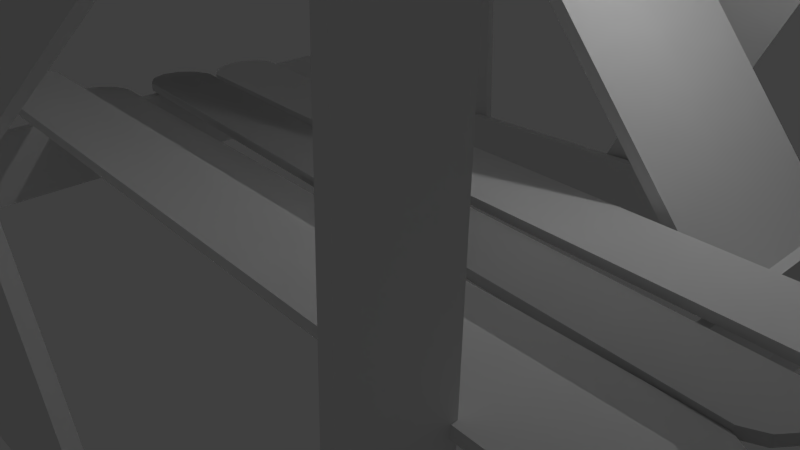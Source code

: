 # Source: PopsicleStickTower.blend  (saved by Blender 2.76.0; exported with 4.5.12 LTS)
import bpy
from mathutils import Matrix  # noqa: F401  (used for matrix-valued properties, if any)

bpy.ops.wm.read_factory_settings(use_empty=True)
scene = bpy.context.scene
scene.name = 'Scene'

# ---- collections
col_collection_1 = bpy.data.collections.new('Collection 1'); scene.collection.children.link(col_collection_1)

# ---- world
world_world = bpy.data.worlds.new('World'); scene.world = world_world
world_world.color = (0.05088, 0.05088, 0.05088)
world_world.use_sun_shadow = False
world_world.sun_shadow_jitter_overblur = 0.0
world_world.cycles.sampling_method = 'MANUAL'
world_world.cycles.sample_map_resolution = 256

# ---- cameras
cam_camera = bpy.data.cameras.new('Camera')
cam_camera.clip_end = 100.0
cam_camera.lens = 35.0
cam_camera.sensor_width = 32.0
cam_camera.sensor_height = 18.0
cam_camera.ortho_scale = 7.314
cam_camera.dof.focus_distance = 0.0
cam_camera.dof.aperture_fstop = 128.0

# ---- lights
light_lamp = bpy.data.lights.new('Lamp', 'POINT')
light_lamp.transmission_factor = 0.0
light_lamp.cutoff_distance = 30.0
light_lamp.energy = 100.0
light_lamp.shadow_buffer_clip_start = 1.001
light_lamp.shadow_soft_size = 0.1
light_lamp.shadow_maximum_resolution = 0.006
light_lamp.use_absolute_resolution = True
light_lamp.cycles.use_multiple_importance_sampling = False

# ---- meshes
me_cylinder = bpy.data.meshes.new('Cylinder')
me_cylinder.from_pydata([(-4.611, -4.587, 0.483), (-4.611, -4.709, 0.483), (5.665, -4.587, 0.483), (5.665, -4.709, 0.483), (5.889, -4.587, 0.3536), (5.889, -4.709, 0.3536), (6.018, -4.587, 0.1294), (6.018, -4.709, 0.1294), (6.018, -4.587, -0.1294), (6.018, -4.709, -0.1294), (5.889, -4.587, -0.3536), (5.889, -4.709, -0.3536), (5.665, -4.587, -0.483), (5.665, -4.709, -0.483), (-4.611, -4.587, -0.483), (-4.611, -4.709, -0.483), (-4.835, -4.587, -0.3536), (-4.835, -4.709, -0.3536), (-4.964, -4.587, -0.1294), (-4.964, -4.709, -0.1294), (-4.964, -4.587, 0.1294), (-4.964, -4.709, 0.1294), (-4.835, -4.587, 0.3536), (-4.835, -4.709, 0.3536), (-4.611, 3.962, 0.483), (-4.611, 3.84, 0.483), (5.665, 3.962, 0.483), (5.665, 3.84, 0.483), (5.889, 3.962, 0.3536), (5.889, 3.84, 0.3536), (6.018, 3.962, 0.1294), (6.018, 3.84, 0.1294), (6.018, 3.962, -0.1294), (6.018, 3.84, -0.1294), (5.889, 3.962, -0.3536), (5.889, 3.84, -0.3536), (5.665, 3.962, -0.483), (5.665, 3.84, -0.483), (-4.611, 3.962, -0.483), (-4.611, 3.84, -0.483), (-4.835, 3.962, -0.3536), (-4.835, 3.84, -0.3536), (-4.964, 3.962, -0.1294), (-4.964, 3.84, -0.1294), (-4.964, 3.962, 0.1294), (-4.964, 3.84, 0.1294), (-4.835, 3.962, 0.3536), (-4.835, 3.84, 0.3536), (4.74, -5.512, 1.46), (4.862, -5.512, 1.46), (4.74, 4.764, 1.46), (4.862, 4.764, 1.46), (4.74, 4.988, 1.33), (4.862, 4.988, 1.33), (4.74, 5.117, 1.106), (4.862, 5.117, 1.106), (4.74, 5.117, 0.8473), (4.862, 5.117, 0.8473), (4.74, 4.988, 0.6232), (4.862, 4.988, 0.6232), (4.74, 4.764, 0.4938), (4.862, 4.764, 0.4938), (4.74, -5.512, 0.4938), (4.862, -5.512, 0.4938), (4.74, -5.736, 0.6232), (4.862, -5.736, 0.6232), (4.74, -5.865, 0.8473), (4.862, -5.865, 0.8473), (4.74, -5.865, 1.106), (4.862, -5.865, 1.106), (4.74, -5.736, 1.33), (4.862, -5.736, 1.33), (-3.808, -5.512, 1.46), (-3.687, -5.512, 1.46), (-3.808, 4.764, 1.46), (-3.687, 4.764, 1.46), (-3.808, 4.988, 1.33), (-3.687, 4.988, 1.33), (-3.808, 5.117, 1.106), (-3.687, 5.117, 1.106), (-3.808, 5.117, 0.8473), (-3.687, 5.117, 0.8473), (-3.808, 4.988, 0.6232), (-3.687, 4.988, 0.6232), (-3.808, 4.764, 0.4938), (-3.687, 4.764, 0.4938), (-3.808, -5.512, 0.4938), (-3.687, -5.512, 0.4938), (-3.808, -5.736, 0.6232), (-3.687, -5.736, 0.6232), (-3.808, -5.865, 0.8473), (-3.687, -5.865, 0.8473), (-3.808, -5.865, 1.106), (-3.687, -5.865, 1.106), (-3.808, -5.736, 1.33), (-3.687, -5.736, 1.33), (4.594, 2.941, -0.0838), (4.711, 2.941, -0.0838), (4.594, 2.14, 9.801), (4.711, 2.14, 9.801), (4.594, 2.247, 10.03), (4.711, 2.247, 10.03), (4.594, 2.453, 10.17), (4.711, 2.453, 10.17), (4.594, 2.701, 10.19), (4.711, 2.701, 10.19), (4.594, 2.927, 10.08), (4.711, 2.927, 10.08), (4.594, 3.069, 9.876), (4.711, 3.069, 9.876), (4.594, 3.87, -0.008527), (4.711, 3.87, -0.008527), (4.594, 3.763, -0.2342), (4.711, 3.763, -0.2342), (4.594, 3.557, -0.3762), (4.711, 3.557, -0.3762), (4.594, 3.308, -0.3964), (4.711, 3.308, -0.3964), (4.594, 3.083, -0.2893), (4.711, 3.083, -0.2893), (-3.657, 2.941, -0.08379), (-3.54, 2.941, -0.08379), (-3.657, 2.14, 9.801), (-3.54, 2.14, 9.801), (-3.657, 2.247, 10.03), (-3.54, 2.247, 10.03), (-3.657, 2.453, 10.17), (-3.54, 2.453, 10.17), (-3.657, 2.701, 10.19), (-3.54, 2.701, 10.19), (-3.657, 2.927, 10.08), (-3.54, 2.927, 10.08), (-3.657, 3.069, 9.876), (-3.54, 3.069, 9.876), (-3.657, 3.87, -0.008526), (-3.54, 3.87, -0.008526), (-3.657, 3.763, -0.2342), (-3.54, 3.763, -0.2342), (-3.657, 3.557, -0.3762), (-3.54, 3.557, -0.3762), (-3.657, 3.308, -0.3964), (-3.54, 3.308, -0.3964), (-3.657, 3.083, -0.2893), (-3.54, 3.083, -0.2893), (4.594, -4.496, -0.03918), (4.711, -4.496, -0.03918), (4.594, -4.091, 9.87), (4.711, -4.091, 9.87), (4.594, -3.958, 10.08), (4.711, -3.958, 10.08), (4.594, -3.736, 10.2), (4.711, -3.736, 10.2), (4.594, -3.487, 10.19), (4.711, -3.487, 10.19), (4.594, -3.276, 10.05), (4.711, -3.276, 10.05), (4.594, -3.16, 9.832), (4.711, -3.16, 9.832), (4.594, -3.565, -0.07725), (4.711, -3.565, -0.07725), (4.594, -3.698, -0.2883), (4.711, -3.698, -0.2883), (4.594, -3.92, -0.4043), (4.711, -3.92, -0.4043), (4.594, -4.169, -0.3941), (4.711, -4.169, -0.3941), (4.594, -4.38, -0.2604), (4.711, -4.38, -0.2604), (-3.657, -4.496, -0.03918), (-3.54, -4.496, -0.03918), (-3.657, -4.091, 9.87), (-3.54, -4.091, 9.87), (-3.657, -3.958, 10.08), (-3.54, -3.958, 10.08), (-3.657, -3.736, 10.2), (-3.54, -3.736, 10.2), (-3.657, -3.487, 10.19), (-3.54, -3.487, 10.19), (-3.657, -3.276, 10.05), (-3.54, -3.276, 10.05), (-3.657, -3.16, 9.832), (-3.54, -3.16, 9.832), (-3.657, -3.565, -0.07725), (-3.54, -3.565, -0.07725), (-3.657, -3.698, -0.2883), (-3.54, -3.698, -0.2883), (-3.657, -3.92, -0.4043), (-3.54, -3.92, -0.4043), (-3.657, -4.169, -0.3941), (-3.54, -4.169, -0.3941), (-3.657, -4.38, -0.2604), (-3.54, -4.38, -0.2604), (-4.611, 3.269, 9.306), (-4.611, 3.148, 9.29), (5.665, 3.269, 9.306), (5.665, 3.148, 9.29), (5.889, 3.286, 9.178), (5.889, 3.165, 9.162), (6.018, 3.316, 8.956), (6.018, 3.195, 8.94), (6.018, 3.35, 8.699), (6.018, 3.229, 8.683), (5.889, 3.38, 8.477), (5.889, 3.259, 8.461), (5.665, 3.397, 8.349), (5.665, 3.276, 8.333), (-4.611, 3.397, 8.349), (-4.611, 3.276, 8.333), (-4.835, 3.38, 8.477), (-4.835, 3.259, 8.461), (-4.964, 3.35, 8.699), (-4.964, 3.229, 8.683), (-4.964, 3.316, 8.956), (-4.964, 3.195, 8.94), (-4.835, 3.286, 9.178), (-4.835, 3.165, 9.162), (-4.613, -4.12, 9.296), (-4.613, -4.242, 9.304), (5.662, -4.12, 9.296), (5.662, -4.242, 9.304), (5.886, -4.129, 9.167), (5.886, -4.25, 9.175), (6.016, -4.144, 8.944), (6.016, -4.265, 8.952), (6.016, -4.161, 8.685), (6.016, -4.282, 8.693), (5.886, -4.175, 8.462), (5.886, -4.297, 8.47), (5.662, -4.184, 8.333), (5.662, -4.306, 8.341), (-4.613, -4.184, 8.333), (-4.613, -4.306, 8.341), (-4.838, -4.175, 8.462), (-4.838, -4.297, 8.47), (-4.967, -4.161, 8.685), (-4.967, -4.282, 8.693), (-4.967, -4.144, 8.944), (-4.967, -4.265, 8.952), (-4.838, -4.129, 9.167), (-4.838, -4.25, 9.175), (-2.005, -4.582, 9.017), (-2.0, -4.703, 9.028), (3.842, -5.144, 0.5861), (3.847, -5.265, 0.5973), (3.864, -5.167, 0.3292), (3.868, -5.288, 0.3404), (3.753, -5.192, 0.09653), (3.758, -5.314, 0.1077), (3.54, -5.214, -0.04951), (3.545, -5.335, -0.03835), (3.283, -5.225, -0.06981), (3.287, -5.346, -0.05865), (3.049, -5.223, 0.04108), (3.053, -5.345, 0.05224), (-2.798, -4.661, 8.472), (-2.794, -4.782, 8.483), (-2.819, -4.638, 8.729), (-2.815, -4.759, 8.74), (-2.709, -4.612, 8.962), (-2.704, -4.734, 8.973), (-2.496, -4.591, 9.108), (-2.492, -4.713, 9.119), (-2.238, -4.58, 9.128), (-2.234, -4.701, 9.139), (5.042, -4.329, 5.862), (5.054, -4.451, 5.864), (-3.121, -5.202, -0.3173), (-3.11, -5.323, -0.3151), (-3.377, -5.227, -0.3487), (-3.365, -5.348, -0.3466), (-3.614, -5.247, -0.2475), (-3.603, -5.368, -0.2454), (-3.769, -5.258, -0.04077), (-3.758, -5.379, -0.03861), (-3.801, -5.256, 0.2161), (-3.79, -5.378, 0.2182), (-3.701, -5.243, 0.4543), (-3.689, -5.364, 0.4564), (4.462, -4.37, 6.634), (4.474, -4.491, 6.636), (4.718, -4.345, 6.665), (4.73, -4.467, 6.667), (4.956, -4.325, 6.564), (4.967, -4.446, 6.566), (5.111, -4.314, 6.357), (5.122, -4.436, 6.359), (5.143, -4.316, 6.1), (5.154, -4.437, 6.102), (6.093, 3.599, 8.712), (6.113, 3.481, 8.692), (1.347, 4.339, -0.371), (1.366, 4.22, -0.3908), (1.13, 4.327, -0.5124), (1.15, 4.208, -0.5322), (0.8747, 4.288, -0.5285), (0.8942, 4.169, -0.5483), (0.6489, 4.232, -0.4151), (0.6684, 4.113, -0.4349), (0.5131, 4.174, -0.2024), (0.5326, 4.055, -0.2222), (0.5038, 4.13, 0.05246), (0.5232, 4.011, 0.03263), (5.251, 3.391, 9.136), (5.27, 3.272, 9.116), (5.467, 3.403, 9.277), (5.487, 3.284, 9.257), (5.723, 3.442, 9.293), (5.742, 3.323, 9.273), (5.948, 3.498, 9.18), (5.968, 3.379, 9.16), (6.084, 3.555, 8.967), (6.104, 3.437, 8.947), (-1.647, 4.014, -0.2411), (-1.651, 4.136, -0.2348), (-1.396, 3.489, 10.02), (-1.401, 3.611, 10.02), (-1.52, 3.473, 10.24), (-1.524, 3.595, 10.25), (-1.741, 3.458, 10.38), (-1.745, 3.58, 10.39), (-2.0, 3.449, 10.38), (-2.004, 3.571, 10.39), (-2.227, 3.447, 10.26), (-2.231, 3.569, 10.27), (-2.361, 3.454, 10.04), (-2.366, 3.576, 10.05), (-2.612, 3.979, -0.2194), (-2.616, 4.101, -0.2131), (-2.488, 3.995, -0.4461), (-2.492, 4.117, -0.4398), (-2.267, 4.01, -0.5804), (-2.271, 4.132, -0.574), (-2.008, 4.019, -0.5862), (-2.013, 4.141, -0.5798), (-1.781, 4.021, -0.462), (-1.786, 4.143, -0.4557), (3.925, -5.503, 9.943), (4.036, -5.513, 9.943), (4.747, 3.891, 9.943), (4.858, 3.881, 9.943), (4.765, 4.096, 9.824), (4.876, 4.086, 9.824), (4.775, 4.214, 9.619), (4.886, 4.204, 9.619), (4.775, 4.214, 9.381), (4.886, 4.204, 9.381), (4.765, 4.096, 9.175), (4.876, 4.086, 9.175), (4.747, 3.891, 9.057), (4.858, 3.881, 9.057), (3.925, -5.503, 9.057), (4.036, -5.513, 9.057), (3.907, -5.708, 9.175), (4.018, -5.718, 9.175), (3.897, -5.826, 9.381), (4.008, -5.836, 9.381), (3.897, -5.826, 9.619), (4.008, -5.836, 9.619), (3.907, -5.708, 9.824), (4.018, -5.718, 9.824), (-3.891, -4.819, 9.943), (-3.779, -4.829, 9.943), (-3.069, 4.575, 9.943), (-2.957, 4.565, 9.943), (-3.051, 4.78, 9.824), (-2.939, 4.77, 9.824), (-3.041, 4.898, 9.619), (-2.929, 4.888, 9.619), (-3.041, 4.898, 9.381), (-2.929, 4.888, 9.381), (-3.051, 4.78, 9.175), (-2.939, 4.77, 9.175), (-3.069, 4.575, 9.057), (-2.957, 4.565, 9.057), (-3.891, -4.819, 9.057), (-3.779, -4.829, 9.057), (-3.909, -5.024, 9.175), (-3.797, -5.034, 9.175), (-3.919, -5.142, 9.381), (-3.807, -5.152, 9.381), (-3.919, -5.142, 9.619), (-3.807, -5.152, 9.619), (-3.909, -5.024, 9.824), (-3.797, -5.034, 9.824), (5.518, 2.972, 10.84), (5.527, 3.084, 10.84), (-3.876, 3.794, 10.84), (-3.866, 3.905, 10.84), (-4.081, 3.812, 10.72), (-4.071, 3.923, 10.72), (-4.199, 3.822, 10.52), (-4.19, 3.934, 10.52), (-4.199, 3.822, 10.28), (-4.19, 3.934, 10.28), (-4.081, 3.812, 10.07), (-4.071, 3.923, 10.07), (-3.876, 3.794, 9.953), (-3.866, 3.905, 9.953), (5.518, 2.972, 9.953), (5.527, 3.084, 9.953), (5.723, 2.954, 10.07), (5.732, 3.066, 10.07), (5.841, 2.944, 10.28), (5.851, 3.055, 10.28), (5.841, 2.944, 10.52), (5.851, 3.055, 10.52), (5.723, 2.954, 10.72), (5.732, 3.066, 10.72), (4.834, -4.843, 10.84), (4.844, -4.732, 10.84), (-4.56, -4.022, 10.84), (-4.55, -3.91, 10.84), (-4.765, -4.004, 10.72), (-4.755, -3.892, 10.72), (-4.883, -3.993, 10.52), (-4.873, -3.882, 10.52), (-4.883, -3.993, 10.28), (-4.873, -3.882, 10.28), (-4.765, -4.004, 10.07), (-4.755, -3.892, 10.07), (-4.56, -4.022, 9.953), (-4.55, -3.91, 9.953), (4.834, -4.843, 9.953), (4.844, -4.732, 9.953), (5.039, -4.861, 10.07), (5.049, -4.75, 10.07), (5.157, -4.872, 10.28), (5.167, -4.76, 10.28), (5.157, -4.872, 10.52), (5.167, -4.76, 10.52), (5.039, -4.861, 10.72), (5.049, -4.75, 10.72), (-2.221, 3.514, 9.423), (-2.212, 3.621, 9.423), (-1.489, 3.45, 18.49), (-1.48, 3.557, 18.49), (-1.587, 3.458, 18.7), (-1.578, 3.566, 18.7), (-1.775, 3.475, 18.83), (-1.765, 3.582, 18.83), (-2.003, 3.495, 18.85), (-1.993, 3.602, 18.85), (-2.209, 3.513, 18.75), (-2.199, 3.62, 18.75), (-2.339, 3.524, 18.56), (-2.329, 3.632, 18.56), (-3.071, 3.588, 9.492), (-3.061, 3.696, 9.492), (-2.973, 3.58, 9.285), (-2.963, 3.687, 9.285), (-2.785, 3.563, 9.155), (-2.775, 3.671, 9.155), (-2.557, 3.543, 9.136), (-2.548, 3.651, 9.136), (-2.351, 3.525, 9.234), (-2.342, 3.633, 9.234), (-2.881, -4.029, 9.423), (-2.872, -3.922, 9.423), (-2.149, -4.093, 18.49), (-2.14, -3.986, 18.49), (-2.247, -4.085, 18.7), (-2.238, -3.977, 18.7), (-2.435, -4.068, 18.83), (-2.425, -3.961, 18.83), (-2.662, -4.048, 18.85), (-2.653, -3.941, 18.85), (-2.869, -4.03, 18.75), (-2.859, -3.923, 18.75), (-2.999, -4.019, 18.56), (-2.989, -3.911, 18.56), (-3.731, -3.955, 9.492), (-3.721, -3.847, 9.492), (-3.633, -3.963, 9.285), (-3.623, -3.856, 9.285), (-3.445, -3.98, 9.155), (-3.435, -3.872, 9.155), (-3.217, -4.0, 9.136), (-3.208, -3.892, 9.136), (-3.011, -4.018, 9.234), (-3.001, -3.91, 9.234), (4.578, 2.919, 9.464), (4.587, 3.027, 9.464), (4.207, 2.951, 18.56), (4.217, 3.059, 18.56), (4.085, 2.962, 18.75), (4.095, 3.07, 18.75), (3.883, 2.98, 18.86), (3.892, 3.087, 18.86), (3.655, 3.0, 18.85), (3.664, 3.107, 18.85), (3.462, 3.017, 18.73), (3.471, 3.124, 18.73), (3.356, 3.026, 18.52), (3.365, 3.134, 18.52), (3.726, 2.994, 9.429), (3.735, 3.101, 9.429), (3.848, 2.983, 9.235), (3.858, 3.09, 9.235), (4.05, 2.965, 9.129), (4.06, 3.073, 9.129), (4.279, 2.945, 9.138), (4.288, 3.053, 9.138), (4.472, 2.928, 9.261), (4.481, 3.036, 9.261), (3.918, -4.624, 9.464), (3.927, -4.516, 9.464), (3.547, -4.592, 18.56), (3.557, -4.484, 18.56), (3.425, -4.581, 18.75), (3.435, -4.473, 18.75), (3.223, -4.563, 18.86), (3.232, -4.456, 18.86), (2.995, -4.543, 18.85), (3.004, -4.436, 18.85), (2.802, -4.526, 18.73), (2.811, -4.419, 18.73), (2.696, -4.517, 18.52), (2.705, -4.409, 18.52), (3.066, -4.549, 9.429), (3.075, -4.442, 9.429), (3.188, -4.56, 9.235), (3.198, -4.453, 9.235), (3.39, -4.578, 9.129), (3.4, -4.47, 9.129), (3.619, -4.598, 9.138), (3.628, -4.49, 9.138), (3.812, -4.615, 9.261), (3.821, -4.507, 9.261), (-3.258, -4.874, 18.04), (-3.147, -4.884, 18.03), (-2.436, 4.519, 18.04), (-2.325, 4.51, 18.03), (-2.434, 4.726, 17.92), (-2.323, 4.716, 17.91), (-2.45, 4.846, 17.72), (-2.34, 4.837, 17.7), (-2.481, 4.849, 17.48), (-2.371, 4.839, 17.47), (-2.519, 4.733, 17.28), (-2.408, 4.723, 17.26), (-2.552, 4.529, 17.16), (-2.442, 4.52, 17.15), (-3.374, -4.864, 17.16), (-3.264, -4.874, 17.15), (-3.376, -5.071, 17.28), (-3.266, -5.08, 17.26), (-3.36, -5.191, 17.48), (-3.249, -5.201, 17.47), (-3.329, -5.194, 17.72), (-3.218, -5.204, 17.7), (-3.291, -5.078, 17.92), (-3.181, -5.088, 17.91), (3.498, -5.468, 18.03), (3.609, -5.478, 18.04), (4.319, 3.926, 18.03), (4.431, 3.916, 18.04), (4.345, 4.13, 17.91), (4.456, 4.12, 17.92), (4.369, 4.247, 17.71), (4.48, 4.238, 17.71), (4.385, 4.246, 17.47), (4.496, 4.236, 17.48), (4.388, 4.126, 17.27), (4.499, 4.117, 17.27), (4.378, 3.921, 17.15), (4.489, 3.911, 17.15), (3.556, -5.473, 17.15), (3.667, -5.483, 17.15), (3.53, -5.677, 17.27), (3.641, -5.687, 17.27), (3.506, -5.794, 17.47), (3.617, -5.804, 17.48), (3.491, -5.793, 17.71), (3.602, -5.803, 17.71), (3.487, -5.673, 17.91), (3.599, -5.683, 17.92), (4.128, -3.12, 17.77), (4.239, -3.126, 17.79), (5.11, 2.18, 10.04), (5.221, 2.175, 10.05), (5.132, 2.198, 9.802), (5.244, 2.192, 9.812), (5.147, 2.095, 9.589), (5.258, 2.089, 9.599), (5.149, 1.899, 9.455), (5.261, 1.893, 9.465), (5.139, 1.662, 9.436), (5.25, 1.657, 9.446), (5.119, 1.449, 9.538), (5.23, 1.443, 9.548), (4.137, -3.852, 17.27), (4.248, -3.857, 17.28), (4.114, -3.869, 17.51), (4.225, -3.875, 17.52), (4.1, -3.766, 17.72), (4.211, -3.772, 17.73), (4.097, -3.57, 17.86), (4.209, -3.576, 17.87), (4.108, -3.334, 17.88), (4.219, -3.339, 17.89), (4.461, 3.342, 14.88), (4.573, 3.343, 14.88), (4.606, -4.19, 9.209), (4.718, -4.189, 9.211), (4.608, -4.426, 9.18), (4.72, -4.425, 9.182), (4.607, -4.645, 9.273), (4.719, -4.644, 9.275), (4.605, -4.787, 9.463), (4.717, -4.787, 9.465), (4.601, -4.816, 9.698), (4.713, -4.816, 9.7), (4.597, -4.723, 9.917), (4.708, -4.723, 9.919), (4.452, 2.809, 15.59), (4.564, 2.81, 15.59), (4.45, 3.045, 15.62), (4.562, 3.046, 15.62), (4.45, 3.264, 15.52), (4.562, 3.264, 15.53), (4.453, 3.406, 15.33), (4.565, 3.407, 15.34), (4.457, 3.435, 15.1), (4.569, 3.436, 15.1), (-2.703, 4.938, 17.5), (-2.593, 4.946, 17.48), (-3.759, 0.6572, 9.16), (-3.649, 0.6655, 9.141), (-3.765, 0.4584, 9.03), (-3.655, 0.4666, 9.012), (-3.75, 0.2218, 9.015), (-3.64, 0.2301, 8.997), (-3.717, 0.0109, 9.119), (-3.607, 0.01917, 9.101), (-3.675, -0.1178, 9.314), (-3.565, -0.1096, 9.296), (-3.636, -0.1299, 9.548), (-3.526, -0.1216, 9.53), (-2.58, 4.151, 17.88), (-2.47, 4.159, 17.87), (-2.574, 4.349, 18.01), (-2.464, 4.358, 18.0), (-2.589, 4.586, 18.03), (-2.479, 4.594, 18.01), (-2.622, 4.797, 17.92), (-2.512, 4.805, 17.91), (-2.664, 4.926, 17.73), (-2.554, 4.934, 17.71), (-3.702, -2.105, 9.279), (-3.813, -2.099, 9.284), (-3.202, -1.918, 18.69), (-3.313, -1.912, 18.7), (-3.197, -2.033, 18.9), (-3.308, -2.027, 18.91), (-3.201, -2.236, 19.02), (-3.313, -2.23, 19.03), (-3.213, -2.473, 19.03), (-3.325, -2.467, 19.04), (-3.23, -2.681, 18.92), (-3.341, -2.675, 18.92), (-3.247, -2.803, 18.71), (-3.358, -2.798, 18.72), (-3.747, -2.99, 9.299), (-3.858, -2.984, 9.304), (-3.752, -2.876, 9.091), (-3.863, -2.87, 9.096), (-3.748, -2.673, 8.967), (-3.859, -2.667, 8.973), (-3.735, -2.435, 8.962), (-3.847, -2.43, 8.968), (-3.719, -2.228, 9.076), (-3.83, -2.222, 9.082), (-1.285, 3.817, 18.93), (-1.285, 3.695, 18.94), (5.157, 3.318, 10.94), (5.157, 3.197, 10.95), (5.197, 3.302, 10.68), (5.197, 3.181, 10.69), (5.104, 3.287, 10.44), (5.104, 3.166, 10.45), (4.902, 3.277, 10.28), (4.902, 3.156, 10.29), (4.646, 3.275, 10.24), (4.646, 3.153, 10.25), (4.405, 3.281, 10.33), (4.405, 3.159, 10.34), (-2.038, 3.779, 18.32), (-2.038, 3.657, 18.33), (-2.078, 3.795, 18.58), (-2.078, 3.673, 18.59), (-1.984, 3.81, 18.82), (-1.984, 3.688, 18.83), (-1.782, 3.82, 18.98), (-1.782, 3.698, 18.99), (-1.527, 3.823, 19.02), (-1.527, 3.701, 19.03), (-5.279, -0.8777, 10.05), (-5.275, -0.8711, 10.16), (4.063, -2.147, 9.862), (4.066, -2.141, 9.974), (4.251, -2.293, 9.865), (4.254, -2.286, 9.977), (4.341, -2.512, 9.875), (4.345, -2.505, 9.987), (4.31, -2.747, 9.89), (4.313, -2.74, 10.0), (4.165, -2.934, 9.905), (4.168, -2.928, 10.02), (3.945, -3.024, 9.917), (3.948, -3.018, 10.03), (-5.397, -1.754, 10.11), (-5.393, -1.748, 10.22), (-5.585, -1.609, 10.11), (-5.581, -1.603, 10.22), (-5.675, -1.39, 10.09), (-5.672, -1.383, 10.21), (-5.643, -1.155, 10.08), (-5.64, -1.148, 10.19), (-5.498, -0.9675, 10.06), (-5.495, -0.9609, 10.18), (-5.185, 0.0009832, 9.944), (-5.182, 0.007685, 10.06), (4.199, -0.9051, 9.753), (4.202, -0.8984, 9.865), (4.393, -1.043, 9.756), (4.396, -1.036, 9.868), (4.492, -1.259, 9.766), (4.495, -1.252, 9.878), (4.469, -1.495, 9.781), (4.472, -1.488, 9.893), (4.331, -1.688, 9.796), (4.334, -1.681, 9.908), (4.116, -1.786, 9.808), (4.118, -1.779, 9.92), (-5.269, -0.8797, 9.999), (-5.266, -0.873, 10.11), (-5.462, -0.742, 9.996), (-5.459, -0.7353, 10.11), (-5.561, -0.5262, 9.986), (-5.558, -0.5195, 10.1), (-5.538, -0.2902, 9.971), (-5.535, -0.2835, 10.08), (-5.401, -0.09725, 9.956), (-5.398, -0.09054, 10.07), (5.641, -1.811, 18.12), (5.642, -1.807, 18.23), (-3.739, -0.8433, 18.1), (-3.738, -0.8389, 18.21), (-3.931, -0.7042, 18.09), (-3.931, -0.6998, 18.2), (-4.028, -0.4875, 18.08), (-4.028, -0.4831, 18.2), (-4.004, -0.2515, 18.07), (-4.003, -0.2471, 18.19), (-3.864, -0.05921, 18.07), (-3.864, -0.0548, 18.18), (-3.648, 0.03772, 18.06), (-3.647, 0.04212, 18.17), (5.732, -0.9302, 18.08), (5.732, -0.9258, 18.19), (5.925, -1.069, 18.09), (5.925, -1.065, 18.2), (6.022, -1.286, 18.09), (6.022, -1.282, 18.21), (5.997, -1.522, 18.1), (5.998, -1.518, 18.22), (5.858, -1.714, 18.11), (5.858, -1.71, 18.22), (5.573, -2.699, 18.1), (5.573, -2.694, 18.21), (-3.837, -2.094, 18.12), (-3.837, -2.089, 18.23), (-4.035, -1.962, 18.11), (-4.035, -1.958, 18.22), (-4.14, -1.749, 18.1), (-4.14, -1.745, 18.22), (-4.125, -1.513, 18.09), (-4.125, -1.508, 18.21), (-3.993, -1.315, 18.09), (-3.993, -1.311, 18.2), (-3.781, -1.21, 18.08), (-3.78, -1.206, 18.19), (5.63, -1.815, 18.06), (5.63, -1.811, 18.17), (5.827, -1.946, 18.07), (5.828, -1.942, 18.18), (5.933, -2.159, 18.07), (5.933, -2.155, 18.19), (5.917, -2.396, 18.08), (5.918, -2.392, 18.2), (5.786, -2.594, 18.09), (5.786, -2.589, 18.2), (5.641, -1.811, 1.472), (5.642, -1.807, 1.583), (-3.739, -0.8433, 1.535), (-3.738, -0.8389, 1.647), (-3.931, -0.7042, 1.531), (-3.93, -0.6998, 1.643), (-4.028, -0.4875, 1.524), (-4.027, -0.4831, 1.636), (-4.004, -0.2515, 1.514), (-4.003, -0.2471, 1.626), (-3.865, -0.05921, 1.505), (-3.864, -0.0548, 1.617), (-3.648, 0.03772, 1.499), (-3.647, 0.04212, 1.611), (5.732, -0.9302, 1.436), (5.733, -0.9258, 1.548), (5.924, -1.069, 1.439), (5.925, -1.065, 1.551), (6.021, -1.286, 1.447), (6.022, -1.282, 1.559), (5.997, -1.522, 1.456), (5.998, -1.518, 1.568), (5.858, -1.714, 1.465), (5.859, -1.71, 1.577), (5.572, -2.699, 1.453), (5.574, -2.694, 1.565), (-3.837, -2.094, 1.553), (-3.836, -2.089, 1.665), (-4.035, -1.962, 1.551), (-4.034, -1.958, 1.663), (-4.141, -1.749, 1.544), (-4.139, -1.745, 1.656), (-4.125, -1.513, 1.535), (-4.124, -1.508, 1.647), (-3.994, -1.315, 1.525), (-3.992, -1.311, 1.637), (-3.781, -1.21, 1.519), (-3.78, -1.206, 1.63), (5.629, -1.815, 1.418), (5.63, -1.811, 1.53), (5.826, -1.946, 1.421), (5.828, -1.942, 1.532), (5.932, -2.159, 1.427), (5.933, -2.155, 1.539), (5.917, -2.396, 1.437), (5.918, -2.392, 1.549), (5.785, -2.594, 1.446), (5.787, -2.589, 1.558), (5.641, -1.811, 1.472), (5.642, -1.807, 1.583), (-3.739, -0.8433, 1.535), (-3.738, -0.8389, 1.647), (-3.931, -0.7042, 1.531), (-3.93, -0.6998, 1.643), (-4.028, -0.4875, 1.524), (-4.027, -0.4831, 1.636), (-4.004, -0.2515, 1.514), (-4.003, -0.2471, 1.626), (-3.865, -0.05921, 1.505), (-3.864, -0.0548, 1.617), (-3.648, 0.03772, 1.499), (-3.647, 0.04212, 1.611), (5.732, -0.9302, 1.436), (5.733, -0.9258, 1.548), (5.924, -1.069, 1.439), (5.925, -1.065, 1.551), (6.021, -1.286, 1.447), (6.022, -1.282, 1.559), (5.997, -1.522, 1.456), (5.998, -1.518, 1.568), (5.858, -1.714, 1.465), (5.859, -1.71, 1.577), (5.572, -2.699, 1.453), (5.574, -2.694, 1.565), (-3.837, -2.094, 1.553), (-3.836, -2.089, 1.665), (-4.035, -1.962, 1.551), (-4.034, -1.958, 1.663), (-4.141, -1.749, 1.544), (-4.139, -1.745, 1.656), (-4.125, -1.513, 1.535), (-4.124, -1.508, 1.647), (-3.994, -1.315, 1.525), (-3.992, -1.311, 1.637), (-3.781, -1.21, 1.519), (-3.78, -1.206, 1.63), (5.629, -1.815, 1.418), (5.63, -1.811, 1.53), (5.826, -1.946, 1.421), (5.828, -1.942, 1.532), (5.932, -2.159, 1.427), (5.933, -2.155, 1.539), (5.917, -2.396, 1.437), (5.918, -2.392, 1.549), (5.785, -2.594, 1.446), (5.787, -2.589, 1.558), (-3.532, 1.035, 1.509), (-3.533, 1.03, 1.621), (5.849, 0.07498, 1.572), (5.848, 0.07057, 1.684), (6.041, -0.064, 1.569), (6.04, -0.06841, 1.68), (6.139, -0.2806, 1.561), (6.138, -0.285, 1.673), (6.115, -0.5167, 1.552), (6.113, -0.5211, 1.663), (5.976, -0.709, 1.543), (5.974, -0.7134, 1.654), (5.759, -0.8061, 1.536), (5.758, -0.8106, 1.648), (-3.621, 0.1535, 1.473), (-3.623, 0.1491, 1.585), (-3.814, 0.2925, 1.477), (-3.815, 0.2881, 1.588), (-3.911, 0.509, 1.484), (-3.913, 0.5046, 1.596), (-3.887, 0.7451, 1.494), (-3.888, 0.7407, 1.605), (-3.748, 0.9375, 1.503), (-3.749, 0.9331, 1.614), (-2.719, 1.225, 10.27), (-2.603, 1.216, 10.36), (4.615, 1.663, 0.456), (4.732, 1.654, 0.5427), (4.771, 1.518, 0.2316), (4.887, 1.509, 0.3183), (4.855, 1.257, 0.09025), (4.972, 1.248, 0.1769), (4.846, 0.9491, 0.06979), (4.963, 0.9399, 0.1565), (4.746, 0.6768, 0.1757), (4.863, 0.6676, 0.2624), (4.582, 0.5132, 0.3796), (4.698, 0.504, 0.4663), (-2.753, 0.07523, 10.2), (-2.636, 0.06607, 10.28), (-2.908, 0.2197, 10.42), (-2.792, 0.2105, 10.51), (-2.993, 0.481, 10.56), (-2.876, 0.4718, 10.65), (-2.984, 0.7891, 10.58), (-2.867, 0.7799, 10.67), (-2.884, 1.061, 10.48), (-2.767, 1.052, 10.56), (-2.719, 2.487, 10.27), (-2.603, 2.478, 10.36), (4.615, 2.925, 0.456), (4.732, 2.916, 0.5427), (4.771, 2.78, 0.2316), (4.887, 2.771, 0.3183), (4.855, 2.519, 0.09025), (4.972, 2.51, 0.1769), (4.846, 2.211, 0.06979), (4.963, 2.202, 0.1565), (4.746, 1.939, 0.1757), (4.863, 1.929, 0.2624), (4.582, 1.775, 0.3796), (4.698, 1.766, 0.4663), (-2.753, 1.337, 10.2), (-2.636, 1.328, 10.28), (-2.908, 1.482, 10.42), (-2.792, 1.472, 10.51), (-2.993, 1.743, 10.56), (-2.876, 1.734, 10.65), (-2.984, 2.051, 10.58), (-2.867, 2.042, 10.67), (-2.884, 2.323, 10.48), (-2.767, 2.314, 10.56), (-3.121, 2.685, 18.84), (-3.016, 2.672, 18.92), (4.112, 2.658, 9.972), (4.216, 2.644, 10.06), (4.258, 2.514, 9.77), (4.363, 2.5, 9.856), (4.33, 2.265, 9.644), (4.435, 2.252, 9.729), (4.308, 1.978, 9.626), (4.412, 1.965, 9.712), (4.197, 1.73, 9.723), (4.302, 1.717, 9.808), (4.028, 1.587, 9.908), (4.133, 1.574, 9.993), (-3.204, 1.615, 18.77), (-3.099, 1.601, 18.86), (-3.35, 1.759, 18.98), (-3.246, 1.745, 19.06), (-3.422, 2.007, 19.1), (-3.317, 1.994, 19.19), (-3.4, 2.294, 19.12), (-3.295, 2.281, 19.2), (-3.289, 2.542, 19.02), (-3.185, 2.529, 19.11), (-3.121, 1.242, 18.84), (-3.016, 1.228, 18.92), (4.112, 1.214, 9.972), (4.216, 1.201, 10.06), (4.258, 1.07, 9.77), (4.363, 1.057, 9.856), (4.33, 0.8214, 9.644), (4.435, 0.8081, 9.729), (4.308, 0.5347, 9.626), (4.412, 0.5214, 9.712), (4.197, 0.2866, 9.723), (4.302, 0.2733, 9.808), (4.028, 0.1438, 9.908), (4.133, 0.1305, 9.993), (-3.204, 0.1713, 18.77), (-3.099, 0.158, 18.86), (-3.35, 0.3153, 18.98), (-3.246, 0.302, 19.06), (-3.422, 0.564, 19.1), (-3.317, 0.5507, 19.19), (-3.4, 0.8508, 19.12), (-3.295, 0.8375, 19.2), (-3.289, 1.099, 19.02), (-3.185, 1.086, 19.11), (-3.544, -3.721, 18.56), (-3.544, -3.818, 18.56), (4.632, -3.721, 18.56), (4.632, -3.818, 18.56), (4.811, -3.721, 18.45), (4.811, -3.818, 18.45), (4.914, -3.721, 18.28), (4.914, -3.818, 18.28), (4.914, -3.721, 18.07), (4.914, -3.818, 18.07), (4.811, -3.721, 17.89), (4.811, -3.818, 17.89), (4.632, -3.721, 17.79), (4.632, -3.818, 17.79), (-3.544, -3.721, 17.79), (-3.544, -3.818, 17.79), (-3.722, -3.721, 17.89), (-3.722, -3.818, 17.89), (-3.825, -3.721, 18.07), (-3.825, -3.818, 18.07), (-3.825, -3.721, 18.28), (-3.825, -3.818, 18.28), (-3.722, -3.721, 18.45), (-3.722, -3.818, 18.45), (-3.544, 3.082, 18.56), (-3.544, 2.985, 18.56), (4.632, 3.082, 18.56), (4.632, 2.985, 18.56), (4.811, 3.082, 18.45), (4.811, 2.985, 18.45), (4.914, 3.082, 18.28), (4.914, 2.985, 18.28), (4.914, 3.082, 18.07), (4.914, 2.985, 18.07), (4.811, 3.082, 17.89), (4.811, 2.985, 17.89), (4.632, 3.082, 17.79), (4.632, 2.985, 17.79), (-3.544, 3.082, 17.79), (-3.544, 2.985, 17.79), (-3.722, 3.082, 17.89), (-3.722, 2.985, 17.89), (-3.825, 3.082, 18.07), (-3.825, 2.985, 18.07), (-3.825, 3.082, 18.28), (-3.825, 2.985, 18.28), (-3.722, 3.082, 18.45), (-3.722, 2.985, 18.45), (3.897, -4.456, 19.33), (3.994, -4.456, 19.33), (3.897, 3.72, 19.33), (3.994, 3.72, 19.33), (3.897, 3.898, 19.23), (3.994, 3.898, 19.23), (3.897, 4.001, 19.05), (3.994, 4.001, 19.05), (3.897, 4.001, 18.85), (3.994, 4.001, 18.85), (3.897, 3.898, 18.67), (3.994, 3.898, 18.67), (3.897, 3.72, 18.57), (3.994, 3.72, 18.57), (3.897, -4.456, 18.57), (3.994, -4.456, 18.57), (3.897, -4.635, 18.67), (3.994, -4.635, 18.67), (3.897, -4.738, 18.85), (3.994, -4.738, 18.85), (3.897, -4.738, 19.05), (3.994, -4.738, 19.05), (3.897, -4.635, 19.23), (3.994, -4.635, 19.23), (-2.905, -4.456, 19.33), (-2.808, -4.456, 19.33), (-2.905, 3.72, 19.33), (-2.808, 3.72, 19.33), (-2.905, 3.898, 19.23), (-2.808, 3.898, 19.23), (-2.905, 4.001, 19.05), (-2.808, 4.001, 19.05), (-2.905, 4.001, 18.85), (-2.808, 4.001, 18.85), (-2.905, 3.898, 18.67), (-2.808, 3.898, 18.67), (-2.905, 3.72, 18.57), (-2.808, 3.72, 18.57), (-2.905, -4.456, 18.57), (-2.808, -4.456, 18.57), (-2.905, -4.635, 18.67), (-2.808, -4.635, 18.67), (-2.905, -4.738, 18.85), (-2.808, -4.738, 18.85), (-2.905, -4.738, 19.05), (-2.808, -4.738, 19.05), (-2.905, -4.635, 19.23), (-2.808, -4.635, 19.23), (3.78, 2.269, 18.11), (3.874, 2.269, 18.11), (3.78, 1.632, 25.97), (3.874, 1.632, 25.97), (3.78, 1.717, 26.15), (3.874, 1.717, 26.15), (3.78, 1.881, 26.26), (3.874, 1.881, 26.26), (3.78, 2.079, 26.28), (3.874, 2.079, 26.28), (3.78, 2.259, 26.19), (3.874, 2.259, 26.19), (3.78, 2.371, 26.03), (3.874, 2.371, 26.03), (3.78, 3.009, 18.17), (3.874, 3.009, 18.17), (3.78, 2.923, 17.99), (3.874, 2.923, 17.99), (3.78, 2.76, 17.87), (3.874, 2.76, 17.87), (3.78, 2.562, 17.86), (3.874, 2.562, 17.86), (3.78, 2.382, 17.94), (3.874, 2.382, 17.94), (-2.785, 2.269, 18.11), (-2.692, 2.269, 18.11), (-2.785, 1.632, 25.97), (-2.692, 1.632, 25.97), (-2.785, 1.717, 26.15), (-2.692, 1.717, 26.15), (-2.785, 1.881, 26.26), (-2.692, 1.881, 26.26), (-2.785, 2.079, 26.28), (-2.692, 2.079, 26.28), (-2.785, 2.259, 26.19), (-2.692, 2.259, 26.19), (-2.785, 2.371, 26.03), (-2.692, 2.371, 26.03), (-2.785, 3.009, 18.17), (-2.692, 3.009, 18.17), (-2.785, 2.923, 17.99), (-2.692, 2.923, 17.99), (-2.785, 2.76, 17.87), (-2.692, 2.76, 17.87), (-2.785, 2.562, 17.86), (-2.692, 2.562, 17.86), (-2.785, 2.382, 17.94), (-2.692, 2.382, 17.94), (3.78, -3.648, 18.14), (3.874, -3.648, 18.14), (3.78, -3.326, 26.03), (3.874, -3.326, 26.03), (3.78, -3.22, 26.19), (3.874, -3.22, 26.19), (3.78, -3.044, 26.29), (3.874, -3.044, 26.29), (3.78, -2.845, 26.28), (3.874, -2.845, 26.28), (3.78, -2.677, 26.17), (3.874, -2.677, 26.17), (3.78, -2.585, 26.0), (3.874, -2.585, 26.0), (3.78, -2.907, 18.11), (3.874, -2.907, 18.11), (3.78, -3.013, 17.94), (3.874, -3.013, 17.94), (3.78, -3.189, 17.85), (3.874, -3.189, 17.85), (3.78, -3.388, 17.86), (3.874, -3.388, 17.86), (3.78, -3.556, 17.96), (3.874, -3.556, 17.96), (-2.785, -3.648, 18.14), (-2.692, -3.648, 18.14), (-2.785, -3.326, 26.03), (-2.692, -3.326, 26.03), (-2.785, -3.22, 26.19), (-2.692, -3.22, 26.19), (-2.785, -3.044, 26.29), (-2.692, -3.044, 26.29), (-2.785, -2.845, 26.28), (-2.692, -2.845, 26.28), (-2.785, -2.677, 26.17), (-2.692, -2.677, 26.17), (-2.785, -2.585, 26.0), (-2.692, -2.585, 26.0), (-2.785, -2.907, 18.11), (-2.692, -2.907, 18.11), (-2.785, -3.013, 17.94), (-2.692, -3.013, 17.94), (-2.785, -3.189, 17.85), (-2.692, -3.189, 17.85), (-2.785, -3.388, 17.86), (-2.692, -3.388, 17.86), (-2.785, -3.556, 17.96), (-2.692, -3.556, 17.96), (-3.544, 2.531, 25.58), (-3.544, 2.435, 25.56), (4.632, 2.531, 25.58), (4.632, 2.435, 25.56), (4.811, 2.544, 25.48), (4.811, 2.448, 25.46), (4.914, 2.568, 25.3), (4.914, 2.472, 25.29), (4.914, 2.595, 25.09), (4.914, 2.499, 25.08), (4.811, 2.618, 24.92), (4.811, 2.522, 24.9), (4.632, 2.632, 24.82), (4.632, 2.536, 24.8), (-3.544, 2.632, 24.82), (-3.544, 2.536, 24.8), (-3.722, 2.618, 24.92), (-3.722, 2.522, 24.9), (-3.825, 2.595, 25.09), (-3.825, 2.499, 25.08), (-3.825, 2.568, 25.3), (-3.825, 2.472, 25.29), (-3.722, 2.544, 25.48), (-3.722, 2.448, 25.46), (-3.546, -3.349, 25.57), (-3.546, -3.446, 25.58), (4.63, -3.349, 25.57), (4.63, -3.446, 25.58), (4.809, -3.356, 25.47), (4.809, -3.453, 25.47), (4.912, -3.368, 25.29), (4.912, -3.464, 25.3), (4.912, -3.381, 25.08), (4.912, -3.478, 25.09), (4.809, -3.393, 24.91), (4.809, -3.49, 24.91), (4.63, -3.4, 24.8), (4.63, -3.497, 24.81), (-3.546, -3.4, 24.8), (-3.546, -3.497, 24.81), (-3.724, -3.393, 24.91), (-3.724, -3.49, 24.91), (-3.827, -3.381, 25.08), (-3.827, -3.478, 25.09), (-3.827, -3.368, 25.29), (-3.827, -3.464, 25.3), (-3.724, -3.356, 25.47), (-3.724, -3.453, 25.47), (-1.47, -3.716, 25.35), (-1.467, -3.813, 25.36), (3.182, -4.164, 18.64), (3.186, -4.26, 18.65), (3.199, -4.182, 18.43), (3.203, -4.279, 18.44), (3.111, -4.202, 18.25), (3.115, -4.299, 18.26), (2.942, -4.219, 18.13), (2.946, -4.316, 18.14), (2.737, -4.228, 18.12), (2.741, -4.325, 18.13), (2.551, -4.227, 18.2), (2.554, -4.323, 18.21), (-2.101, -3.779, 24.91), (-2.098, -3.876, 24.92), (-2.118, -3.761, 25.12), (-2.115, -3.857, 25.13), (-2.03, -3.741, 25.3), (-2.027, -3.837, 25.31), (-1.861, -3.724, 25.42), (-1.858, -3.82, 25.43), (-1.656, -3.715, 25.44), (-1.653, -3.811, 25.44), (4.137, -3.516, 22.84), (4.146, -3.612, 22.84), (-2.358, -4.21, 17.92), (-2.349, -4.306, 17.92), (-2.562, -4.229, 17.89), (-2.553, -4.326, 17.9), (-2.751, -4.246, 17.98), (-2.742, -4.342, 17.98), (-2.874, -4.254, 18.14), (-2.865, -4.351, 18.14), (-2.9, -4.253, 18.34), (-2.891, -4.35, 18.35), (-2.82, -4.242, 18.53), (-2.811, -4.339, 18.54), (3.676, -3.548, 23.45), (3.685, -3.644, 23.45), (3.879, -3.528, 23.48), (3.888, -3.625, 23.48), (4.068, -3.512, 23.4), (4.077, -3.609, 23.4), (4.192, -3.503, 23.23), (4.201, -3.6, 23.23), (4.217, -3.505, 23.03), (4.226, -3.601, 23.03), (4.973, 2.793, 25.1), (4.989, 2.699, 25.09), (1.196, 3.382, 17.88), (1.212, 3.287, 17.86), (1.024, 3.372, 17.76), (1.04, 3.278, 17.75), (0.821, 3.341, 17.75), (0.8364, 3.247, 17.74), (0.6413, 3.297, 17.84), (0.6568, 3.202, 17.83), (0.5333, 3.251, 18.01), (0.5487, 3.156, 18.0), (0.5258, 3.216, 18.21), (0.5413, 3.121, 18.2), (4.303, 2.627, 25.44), (4.318, 2.533, 25.43), (4.475, 2.637, 25.55), (4.491, 2.542, 25.54), (4.678, 2.668, 25.57), (4.694, 2.573, 25.55), (4.858, 2.712, 25.48), (4.873, 2.618, 25.46), (4.966, 2.758, 25.31), (4.982, 2.664, 25.29), (-1.185, 3.124, 17.98), (-1.189, 3.22, 17.99), (-0.9861, 2.706, 26.14), (-0.9895, 2.803, 26.15), (-1.085, 2.693, 26.32), (-1.088, 2.79, 26.33), (-1.26, 2.681, 26.43), (-1.264, 2.778, 26.44), (-1.466, 2.674, 26.44), (-1.469, 2.77, 26.44), (-1.647, 2.672, 26.34), (-1.65, 2.769, 26.34), (-1.754, 2.678, 26.16), (-1.757, 2.775, 26.17), (-1.953, 3.096, 18.0), (-1.956, 3.192, 18.0), (-1.855, 3.108, 17.82), (-1.858, 3.205, 17.82), (-1.679, 3.12, 17.71), (-1.682, 3.217, 17.72), (-1.473, 3.128, 17.71), (-1.477, 3.224, 17.71), (-1.292, 3.129, 17.8), (-1.296, 3.226, 17.81), (3.248, -4.449, 26.08), (3.337, -4.457, 26.08), (3.902, 3.025, 26.08), (3.991, 3.018, 26.08), (3.916, 3.188, 25.99), (4.005, 3.181, 25.99), (3.924, 3.283, 25.83), (4.013, 3.275, 25.83), (3.924, 3.283, 25.64), (4.013, 3.275, 25.64), (3.916, 3.188, 25.47), (4.005, 3.181, 25.47), (3.902, 3.025, 25.38), (3.991, 3.018, 25.38), (3.248, -4.449, 25.38), (3.337, -4.457, 25.38), (3.234, -4.612, 25.47), (3.322, -4.62, 25.47), (3.225, -4.706, 25.64), (3.314, -4.714, 25.64), (3.225, -4.706, 25.83), (3.314, -4.714, 25.83), (3.234, -4.612, 25.99), (3.322, -4.62, 25.99), (-2.971, -3.905, 26.08), (-2.882, -3.913, 26.08), (-2.317, 3.569, 26.08), (-2.228, 3.562, 26.08), (-2.303, 3.732, 25.99), (-2.214, 3.725, 25.99), (-2.294, 3.827, 25.83), (-2.206, 3.819, 25.83), (-2.294, 3.827, 25.64), (-2.206, 3.819, 25.64), (-2.303, 3.732, 25.47), (-2.214, 3.725, 25.47), (-2.317, 3.569, 25.38), (-2.228, 3.562, 25.38), (-2.971, -3.905, 25.38), (-2.882, -3.913, 25.38), (-2.985, -4.068, 25.47), (-2.896, -4.076, 25.47), (-2.993, -4.162, 25.64), (-2.905, -4.17, 25.64), (-2.993, -4.162, 25.83), (-2.905, -4.17, 25.83), (-2.985, -4.068, 25.99), (-2.896, -4.076, 25.99), (4.515, 2.294, 26.8), (4.523, 2.383, 26.8), (-2.959, 2.948, 26.8), (-2.952, 3.037, 26.8), (-3.122, 2.962, 26.7), (-3.115, 3.051, 26.7), (-3.216, 2.971, 26.54), (-3.209, 3.059, 26.54), (-3.216, 2.971, 26.35), (-3.209, 3.059, 26.35), (-3.122, 2.962, 26.19), (-3.115, 3.051, 26.19), (-2.959, 2.948, 26.09), (-2.952, 3.037, 26.09), (4.515, 2.294, 26.09), (4.523, 2.383, 26.09), (4.678, 2.28, 26.19), (4.686, 2.369, 26.19), (4.773, 2.272, 26.35), (4.78, 2.36, 26.35), (4.773, 2.272, 26.54), (4.78, 2.36, 26.54), (4.678, 2.28, 26.7), (4.686, 2.369, 26.7), (3.971, -3.924, 26.8), (3.979, -3.836, 26.8), (-3.503, -3.271, 26.8), (-3.496, -3.182, 26.8), (-3.666, -3.256, 26.7), (-3.659, -3.168, 26.7), (-3.761, -3.248, 26.54), (-3.753, -3.159, 26.54), (-3.761, -3.248, 26.35), (-3.753, -3.159, 26.35), (-3.666, -3.256, 26.19), (-3.659, -3.168, 26.19), (-3.503, -3.271, 26.09), (-3.496, -3.182, 26.09), (3.971, -3.924, 26.09), (3.979, -3.836, 26.09), (4.134, -3.939, 26.19), (4.142, -3.85, 26.19), (4.228, -3.947, 26.35), (4.236, -3.858, 26.35), (4.228, -3.947, 26.54), (4.236, -3.858, 26.54), (4.134, -3.939, 26.7), (4.142, -3.85, 26.7), (-1.642, 2.725, 25.67), (-1.635, 2.811, 25.67), (-1.06, 2.674, 32.89), (-1.052, 2.76, 32.89), (-1.138, 2.681, 33.05), (-1.13, 2.767, 33.05), (-1.287, 2.694, 33.16), (-1.28, 2.78, 33.16), (-1.468, 2.71, 33.17), (-1.461, 2.796, 33.17), (-1.633, 2.724, 33.09), (-1.625, 2.81, 33.09), (-1.736, 2.733, 32.94), (-1.728, 2.819, 32.94), (-2.318, 2.784, 25.73), (-2.311, 2.87, 25.73), (-2.24, 2.778, 25.56), (-2.233, 2.863, 25.56), (-2.091, 2.765, 25.46), (-2.083, 2.85, 25.46), (-1.91, 2.749, 25.44), (-1.902, 2.834, 25.44), (-1.746, 2.734, 25.52), (-1.738, 2.82, 25.52), (-2.168, -3.277, 25.67), (-2.16, -3.191, 25.67), (-1.585, -3.328, 32.89), (-1.578, -3.242, 32.89), (-1.663, -3.321, 33.05), (-1.655, -3.235, 33.05), (-1.812, -3.308, 33.16), (-1.805, -3.222, 33.16), (-1.994, -3.292, 33.17), (-1.986, -3.206, 33.17), (-2.158, -3.278, 33.09), (-2.15, -3.192, 33.09), (-2.261, -3.268, 32.94), (-2.254, -3.183, 32.94), (-2.843, -3.218, 25.73), (-2.836, -3.132, 25.73), (-2.766, -3.224, 25.56), (-2.758, -3.139, 25.56), (-2.616, -3.237, 25.46), (-2.609, -3.152, 25.46), (-2.435, -3.253, 25.44), (-2.427, -3.168, 25.44), (-2.271, -3.268, 25.52), (-2.263, -3.182, 25.52), (3.767, 2.252, 25.7), (3.775, 2.338, 25.7), (3.473, 2.278, 32.94), (3.48, 2.363, 32.94), (3.375, 2.286, 33.09), (3.383, 2.372, 33.09), (3.215, 2.3, 33.18), (3.222, 2.386, 33.18), (3.033, 2.316, 33.17), (3.04, 2.402, 33.17), (2.879, 2.33, 33.07), (2.887, 2.415, 33.07), (2.795, 2.337, 32.91), (2.803, 2.423, 32.91), (3.09, 2.311, 25.67), (3.097, 2.397, 25.67), (3.187, 2.303, 25.52), (3.194, 2.388, 25.52), (3.348, 2.289, 25.44), (3.355, 2.374, 25.44), (3.529, 2.273, 25.44), (3.537, 2.358, 25.44), (3.683, 2.259, 25.54), (3.69, 2.345, 25.54), (3.242, -3.75, 25.7), (3.25, -3.664, 25.7), (2.948, -3.724, 32.94), (2.955, -3.639, 32.94), (2.85, -3.716, 33.09), (2.858, -3.63, 33.09), (2.689, -3.702, 33.18), (2.697, -3.616, 33.18), (2.508, -3.686, 33.17), (2.515, -3.6, 33.17), (2.354, -3.672, 33.07), (2.362, -3.587, 33.07), (2.27, -3.665, 32.91), (2.277, -3.579, 32.91), (2.565, -3.691, 25.67), (2.572, -3.605, 25.67), (2.662, -3.699, 25.52), (2.669, -3.614, 25.52), (2.823, -3.713, 25.44), (2.83, -3.628, 25.44), (3.004, -3.729, 25.44), (3.012, -3.644, 25.44), (3.158, -3.743, 25.54), (3.165, -3.657, 25.54), (-2.467, -3.949, 32.53), (-2.379, -3.957, 32.52), (-1.813, 3.525, 32.53), (-1.725, 3.518, 32.52), (-1.811, 3.689, 32.43), (-1.724, 3.682, 32.42), (-1.825, 3.786, 32.27), (-1.737, 3.778, 32.26), (-1.85, 3.788, 32.08), (-1.762, 3.78, 32.07), (-1.879, 3.695, 31.92), (-1.791, 3.688, 31.91), (-1.906, 3.533, 31.83), (-1.818, 3.526, 31.82), (-2.56, -3.941, 31.83), (-2.472, -3.949, 31.82), (-2.562, -4.105, 31.92), (-2.474, -4.113, 31.91), (-2.548, -4.201, 32.08), (-2.461, -4.209, 32.07), (-2.524, -4.203, 32.27), (-2.436, -4.211, 32.26), (-2.494, -4.111, 32.43), (-2.406, -4.119, 32.42), (2.908, -4.421, 32.52), (2.996, -4.429, 32.53), (3.562, 3.053, 32.52), (3.65, 3.045, 32.53), (3.582, 3.216, 32.43), (3.671, 3.208, 32.43), (3.601, 3.309, 32.26), (3.69, 3.301, 32.27), (3.614, 3.308, 32.07), (3.702, 3.3, 32.08), (3.616, 3.213, 31.91), (3.705, 3.205, 31.92), (3.608, 3.049, 31.82), (3.697, 3.041, 31.82), (2.954, -4.425, 31.82), (3.043, -4.433, 31.82), (2.934, -4.588, 31.91), (3.022, -4.596, 31.92), (2.915, -4.681, 32.07), (3.003, -4.689, 32.08), (2.902, -4.68, 32.26), (2.991, -4.688, 32.27), (2.9, -4.585, 32.43), (2.988, -4.593, 32.43), (3.41, -2.553, 32.32), (3.498, -2.558, 32.32), (4.191, 1.664, 26.16), (4.279, 1.66, 26.17), (4.209, 1.678, 25.97), (4.297, 1.674, 25.98), (4.22, 1.596, 25.8), (4.309, 1.592, 25.81), (4.222, 1.44, 25.7), (4.311, 1.436, 25.7), (4.214, 1.252, 25.68), (4.303, 1.248, 25.69), (4.198, 1.082, 25.76), (4.286, 1.078, 25.77), (3.417, -3.135, 31.92), (3.505, -3.14, 31.93), (3.399, -3.149, 32.11), (3.487, -3.154, 32.11), (3.387, -3.067, 32.28), (3.476, -3.072, 32.28), (3.385, -2.911, 32.38), (3.474, -2.916, 32.39), (3.393, -2.723, 32.4), (3.482, -2.728, 32.4), (3.675, 2.589, 30.01), (3.764, 2.589, 30.01), (3.79, -3.405, 25.5), (3.879, -3.404, 25.5), (3.791, -3.592, 25.48), (3.88, -3.592, 25.48), (3.791, -3.766, 25.55), (3.88, -3.766, 25.55), (3.789, -3.88, 25.7), (3.878, -3.879, 25.7), (3.786, -3.903, 25.89), (3.875, -3.902, 25.89), (3.782, -3.829, 26.06), (3.871, -3.828, 26.06), (3.667, 2.165, 30.58), (3.756, 2.165, 30.58), (3.666, 2.352, 30.6), (3.755, 2.353, 30.6), (3.666, 2.526, 30.52), (3.755, 2.527, 30.53), (3.668, 2.64, 30.37), (3.757, 2.64, 30.37), (3.671, 2.663, 30.19), (3.76, 2.663, 30.19), (-2.026, 3.858, 32.09), (-1.939, 3.865, 32.08), (-2.866, 0.4523, 25.46), (-2.778, 0.4589, 25.45), (-2.871, 0.2941, 25.36), (-2.784, 0.3007, 25.34), (-2.859, 0.1058, 25.35), (-2.771, 0.1124, 25.33), (-2.833, -0.06198, 25.43), (-2.745, -0.05539, 25.41), (-2.799, -0.1644, 25.58), (-2.712, -0.1578, 25.57), (-2.768, -0.174, 25.77), (-2.68, -0.1674, 25.76), (-1.928, 3.232, 32.4), (-1.84, 3.239, 32.39), (-1.923, 3.39, 32.51), (-1.835, 3.397, 32.49), (-1.935, 3.578, 32.52), (-1.847, 3.585, 32.5), (-1.961, 3.746, 32.43), (-1.874, 3.753, 32.42), (-1.995, 3.849, 32.28), (-1.907, 3.855, 32.26), (-2.821, -1.746, 25.56), (-2.909, -1.741, 25.56), (-2.423, -1.597, 33.05), (-2.511, -1.592, 33.05), (-2.419, -1.688, 33.21), (-2.508, -1.683, 33.22), (-2.422, -1.85, 33.31), (-2.511, -1.845, 33.31), (-2.432, -2.038, 33.31), (-2.52, -2.034, 33.32), (-2.445, -2.204, 33.22), (-2.534, -2.199, 33.23), (-2.458, -2.301, 33.06), (-2.547, -2.297, 33.07), (-2.856, -2.45, 25.57), (-2.945, -2.445, 25.58), (-2.86, -2.359, 25.41), (-2.949, -2.354, 25.41), (-2.857, -2.197, 25.31), (-2.946, -2.193, 25.31), (-2.847, -2.008, 25.3), (-2.936, -2.004, 25.31), (-2.834, -1.843, 25.39), (-2.923, -1.839, 25.4), (-0.8978, 2.966, 33.23), (-0.8978, 2.869, 33.24), (4.229, 2.57, 26.88), (4.229, 2.473, 26.88), (4.26, 2.557, 26.67), (4.26, 2.46, 26.68), (4.186, 2.545, 26.48), (4.186, 2.448, 26.49), (4.025, 2.537, 26.35), (4.025, 2.44, 26.36), (3.822, 2.535, 26.32), (3.822, 2.438, 26.33), (3.63, 2.54, 26.4), (3.63, 2.443, 26.4), (-1.497, 2.936, 32.75), (-1.497, 2.839, 32.76), (-1.528, 2.949, 32.96), (-1.528, 2.852, 32.96), (-1.454, 2.961, 33.15), (-1.454, 2.864, 33.15), (-1.293, 2.969, 33.28), (-1.293, 2.872, 33.28), (-1.09, 2.971, 33.31), (-1.09, 2.874, 33.31), (-4.075, -0.769, 26.17), (-4.073, -0.7638, 26.26), (3.358, -1.779, 26.02), (3.361, -1.774, 26.11), (3.508, -1.895, 26.02), (3.51, -1.89, 26.11), (3.579, -2.069, 26.03), (3.582, -2.064, 26.12), (3.554, -2.256, 26.04), (3.557, -2.251, 26.13), (3.439, -2.406, 26.05), (3.441, -2.4, 26.14), (3.264, -2.477, 26.06), (3.267, -2.472, 26.15), (-4.169, -1.467, 26.22), (-4.167, -1.461, 26.3), (-4.319, -1.351, 26.21), (-4.316, -1.346, 26.3), (-4.391, -1.177, 26.2), (-4.388, -1.171, 26.29), (-4.365, -0.9896, 26.19), (-4.363, -0.9844, 26.28), (-4.25, -0.8405, 26.18), (-4.247, -0.8352, 26.27), (-4.0, -0.06986, 26.08), (-3.998, -0.06453, 26.17), (3.466, -0.7908, 25.93), (3.469, -0.7855, 26.02), (3.62, -0.9005, 25.94), (3.623, -0.8951, 26.02), (3.699, -1.072, 25.94), (3.701, -1.067, 26.03), (3.681, -1.26, 25.96), (3.683, -1.255, 26.04), (3.572, -1.413, 25.97), (3.574, -1.408, 26.06), (3.4, -1.492, 25.98), (3.402, -1.486, 26.07), (-4.067, -0.7707, 26.13), (-4.065, -0.7653, 26.22), (-4.221, -0.661, 26.13), (-4.219, -0.6557, 26.21), (-4.3, -0.4893, 26.12), (-4.297, -0.484, 26.21), (-4.282, -0.3016, 26.11), (-4.279, -0.2962, 26.19), (-4.172, -0.148, 26.09), (-4.17, -0.1427, 26.18), (4.614, -1.512, 32.59), (4.614, -1.508, 32.68), (-2.85, -0.7417, 32.57), (-2.85, -0.7382, 32.66), (-3.003, -0.631, 32.57), (-3.003, -0.6275, 32.66), (-3.08, -0.4586, 32.56), (-3.08, -0.4551, 32.65), (-3.061, -0.2707, 32.55), (-3.061, -0.2672, 32.64), (-2.95, -0.1178, 32.55), (-2.95, -0.1143, 32.64), (-2.777, -0.04064, 32.54), (-2.777, -0.03713, 32.63), (4.686, -0.8108, 32.56), (4.686, -0.8073, 32.65), (4.839, -0.9215, 32.56), (4.839, -0.918, 32.65), (4.916, -1.094, 32.57), (4.917, -1.09, 32.66), (4.897, -1.282, 32.58), (4.897, -1.278, 32.67), (4.786, -1.435, 32.58), (4.786, -1.431, 32.67), (4.559, -2.218, 32.57), (4.56, -2.215, 32.66), (-2.928, -1.737, 32.59), (-2.928, -1.733, 32.68), (-3.086, -1.632, 32.58), (-3.085, -1.629, 32.67), (-3.17, -1.463, 32.58), (-3.169, -1.459, 32.67), (-3.157, -1.274, 32.57), (-3.157, -1.271, 32.66), (-3.053, -1.117, 32.56), (-3.052, -1.114, 32.65), (-2.883, -1.033, 32.56), (-2.883, -1.03, 32.65), (4.604, -1.515, 32.54), (4.605, -1.511, 32.63), (4.762, -1.619, 32.55), (4.762, -1.616, 32.64), (4.846, -1.789, 32.55), (4.846, -1.785, 32.64), (4.833, -1.977, 32.56), (4.834, -1.974, 32.65), (4.729, -2.134, 32.57), (4.729, -2.131, 32.66), (4.474, 1.974, 32.7), (4.472, 1.976, 32.79), (-0.9549, -3.205, 32.69), (-0.9574, -3.202, 32.78), (-1.138, -3.249, 32.69), (-1.141, -3.247, 32.77), (-1.32, -3.196, 32.68), (-1.322, -3.194, 32.77), (-1.45, -3.06, 32.67), (-1.453, -3.057, 32.76), (-1.495, -2.876, 32.66), (-1.497, -2.874, 32.75), (-1.441, -2.695, 32.66), (-1.444, -2.692, 32.75), (3.988, 2.484, 32.68), (3.985, 2.486, 32.77), (4.172, 2.529, 32.68), (4.169, 2.531, 32.77), (4.353, 2.476, 32.69), (4.35, 2.478, 32.78), (4.483, 2.339, 32.69), (4.481, 2.341, 32.78), (4.528, 2.155, 32.7), (4.525, 2.158, 32.79), (4.759, -0.0422, 32.67), (4.758, -0.0453, 32.58), (4.924, 0.04972, 32.67), (4.923, 0.04662, 32.58), (5.021, 0.2118, 32.66), (5.02, 0.2087, 32.57), (5.024, 0.4007, 32.65), (5.022, 0.3976, 32.56), (4.932, 0.5657, 32.65), (4.93, 0.5626, 32.56), (-1.509, 4.414, 32.63), (-1.511, 4.411, 32.54), (-1.698, 4.417, 32.64), (-1.699, 4.414, 32.55), (-1.863, 4.325, 32.64), (-1.865, 4.322, 32.55), (-1.96, 4.163, 32.65), (-1.961, 4.16, 32.56), (-1.963, 3.974, 32.66), (-1.964, 3.971, 32.57), (-1.87, 3.809, 32.66), (-1.872, 3.806, 32.57), (4.571, -0.0393, 32.68), (4.569, -0.0424, 32.59), (0.04123, 3.806, 32.73), (0.04462, 3.804, 32.64), (-0.1384, 3.864, 32.72), (-0.135, 3.862, 32.64), (-0.3231, 3.825, 32.72), (-0.3197, 3.823, 32.63), (-0.4635, 3.698, 32.72), (-0.4601, 3.696, 32.63), (-0.5219, 3.518, 32.72), (-0.5185, 3.516, 32.63), (1.035, -3.818, 32.94), (1.039, -3.82, 32.85), (1.162, -3.958, 32.95), (1.165, -3.96, 32.86), (1.341, -4.017, 32.96), (1.345, -4.019, 32.87), (1.526, -3.977, 32.96), (1.529, -3.979, 32.87), (1.666, -3.851, 32.97), (1.67, -3.853, 32.88), (1.725, -3.671, 32.96), (1.728, -3.673, 32.88), (0.1676, 3.665, 32.74), (0.171, 3.663, 32.65), (-2.039, 0.9041, 26.35), (-1.946, 0.8968, 26.42), (3.797, 1.253, 18.54), (3.89, 1.245, 18.6), (3.921, 1.138, 18.36), (4.014, 1.13, 18.43), (3.988, 0.9297, 18.24), (4.081, 0.9224, 18.31), (3.981, 0.6845, 18.23), (4.074, 0.6772, 18.3), (3.901, 0.4679, 18.31), (3.994, 0.4606, 18.38), (3.771, 0.3377, 18.47), (3.863, 0.3304, 18.54), (-2.065, -0.01079, 26.29), (-1.973, -0.01808, 26.36), (-2.189, 0.1042, 26.47), (-2.096, 0.09689, 26.53), (-2.256, 0.3121, 26.58), (-2.164, 0.3048, 26.65), (-2.249, 0.5572, 26.59), (-2.157, 0.5499, 26.66), (-2.17, 0.7739, 26.51), (-2.077, 0.7666, 26.58), (-2.039, 1.908, 26.35), (-1.946, 1.901, 26.42), (3.797, 2.257, 18.54), (3.89, 2.249, 18.6), (3.921, 2.142, 18.36), (4.014, 2.134, 18.43), (3.988, 1.934, 18.24), (4.081, 1.926, 18.31), (3.981, 1.689, 18.23), (4.074, 1.681, 18.3), (3.901, 1.472, 18.31), (3.994, 1.465, 18.38), (3.771, 1.342, 18.47), (3.863, 1.334, 18.54), (-2.065, 0.9932, 26.29), (-1.973, 0.9859, 26.36), (-2.189, 1.108, 26.47), (-2.096, 1.101, 26.53), (-2.256, 1.316, 26.58), (-2.164, 1.309, 26.65), (-2.249, 1.561, 26.59), (-2.157, 1.554, 26.66), (-2.17, 1.778, 26.51), (-2.077, 1.771, 26.58), (-2.358, 2.066, 33.16), (-2.275, 2.055, 33.23), (3.397, 2.044, 26.11), (3.48, 2.033, 26.18), (3.513, 1.929, 25.95), (3.596, 1.919, 26.01), (3.57, 1.731, 25.85), (3.654, 1.721, 25.91), (3.553, 1.503, 25.83), (3.636, 1.493, 25.9), (3.465, 1.306, 25.91), (3.548, 1.295, 25.98), (3.33, 1.192, 26.06), (3.414, 1.182, 26.12), (-2.424, 1.214, 33.11), (-2.341, 1.204, 33.18), (-2.541, 1.329, 33.27), (-2.458, 1.318, 33.34), (-2.598, 1.527, 33.37), (-2.515, 1.516, 33.44), (-2.58, 1.755, 33.39), (-2.497, 1.744, 33.45), (-2.492, 1.952, 33.31), (-2.409, 1.942, 33.38), (-2.358, 0.9173, 33.16), (-2.275, 0.9067, 33.23), (3.397, 0.8955, 26.11), (3.48, 0.8849, 26.18), (3.513, 0.7809, 25.95), (3.596, 0.7703, 26.01), (3.57, 0.583, 25.85), (3.654, 0.5724, 25.91), (3.553, 0.3548, 25.83), (3.636, 0.3442, 25.9), (3.465, 0.1574, 25.91), (3.548, 0.1468, 25.98), (3.33, 0.0438, 26.06), (3.414, 0.03321, 26.12), (-2.424, 0.06565, 33.11), (-2.341, 0.05506, 33.18), (-2.541, 0.1802, 33.27), (-2.458, 0.1696, 33.34), (-2.598, 0.3781, 33.37), (-2.515, 0.3675, 33.44), (-2.58, 0.6063, 33.39), (-2.497, 0.5957, 33.45), (-2.492, 0.8037, 33.31), (-2.409, 0.7931, 33.38), (5.627, -3.599, 1.904), (5.628, -3.595, 2.016), (-3.786, -3.041, 2.004), (-3.784, -3.037, 2.116), (-3.984, -2.91, 2.002), (-3.983, -2.906, 2.114), (-4.091, -2.698, 1.995), (-4.089, -2.694, 2.107), (-4.077, -2.461, 1.986), (-4.075, -2.457, 2.098), (-3.946, -2.263, 1.977), (-3.945, -2.259, 2.088), (-3.734, -2.157, 1.97), (-3.732, -2.152, 2.082), (5.679, -2.715, 1.869), (5.68, -2.71, 1.981), (5.877, -2.845, 1.872), (5.879, -2.841, 1.984), (5.984, -3.057, 1.878), (5.985, -3.053, 1.99), (5.97, -3.294, 1.888), (5.971, -3.29, 2.0), (5.839, -3.493, 1.897), (5.841, -3.488, 2.009), (0.319, 3.71, 32.89), (0.3213, 3.707, 32.8), (0.1772, 3.835, 32.88), (0.1795, 3.832, 32.8), (-0.008035, 3.872, 32.88), (-0.005712, 3.869, 32.79), (-0.1871, 3.812, 32.88), (-0.1847, 3.808, 32.79), (-0.3119, 3.67, 32.88), (-0.3096, 3.667, 32.79), (-1.791, -3.683, 33.1), (-1.789, -3.686, 33.01), (-1.73, -3.862, 33.11), (-1.728, -3.865, 33.02), (-1.589, -3.986, 33.12), (-1.586, -3.99, 33.03), (-1.404, -4.024, 33.12), (-1.401, -4.027, 33.03), (-1.224, -3.963, 33.13), (-1.222, -3.966, 33.04), (-1.1, -3.821, 33.12), (-1.097, -3.824, 33.04), (0.3793, 3.531, 32.9), (0.3816, 3.528, 32.81), (2.844, 3.71, 32.89), (2.847, 3.707, 32.8), (2.703, 3.835, 32.88), (2.705, 3.832, 32.8), (2.517, 3.872, 32.88), (2.52, 3.869, 32.79), (2.338, 3.812, 32.88), (2.341, 3.808, 32.79), (2.213, 3.67, 32.88), (2.216, 3.667, 32.79), (0.7346, -3.683, 33.1), (0.7369, -3.686, 33.01), (0.7949, -3.862, 33.11), (0.7972, -3.865, 33.02), (0.9367, -3.986, 33.12), (0.939, -3.99, 33.03), (1.122, -4.024, 33.12), (1.124, -4.027, 33.03), (1.301, -3.963, 33.13), (1.303, -3.966, 33.04), (1.426, -3.821, 33.12), (1.428, -3.824, 33.04), (2.905, 3.531, 32.9), (2.907, 3.528, 32.81), (-2.467, -3.949, 33.74), (-2.379, -3.957, 33.73), (-1.813, 3.525, 33.74), (-1.725, 3.518, 33.73), (-1.811, 3.689, 33.65), (-1.724, 3.682, 33.64), (-1.825, 3.786, 33.49), (-1.737, 3.778, 33.48), (-1.85, 3.788, 33.3), (-1.762, 3.78, 33.29), (-1.879, 3.695, 33.14), (-1.791, 3.688, 33.13), (-1.906, 3.533, 33.04), (-1.818, 3.526, 33.03), (-2.56, -3.941, 33.04), (-2.472, -3.949, 33.03), (-2.562, -4.105, 33.14), (-2.474, -4.113, 33.13), (-2.548, -4.201, 33.3), (-2.461, -4.209, 33.29), (-2.524, -4.203, 33.49), (-2.436, -4.211, 33.48), (-2.494, -4.111, 33.65), (-2.406, -4.119, 33.64), (2.908, -4.421, 33.74), (2.996, -4.429, 33.74), (3.562, 3.053, 33.74), (3.65, 3.045, 33.74), (3.582, 3.216, 33.64), (3.671, 3.208, 33.65), (3.601, 3.309, 33.48), (3.69, 3.301, 33.48), (3.614, 3.308, 33.29), (3.702, 3.3, 33.3), (3.616, 3.213, 33.13), (3.705, 3.205, 33.13), (3.608, 3.049, 33.03), (3.697, 3.041, 33.04), (2.954, -4.425, 33.03), (3.043, -4.433, 33.04), (2.934, -4.588, 33.13), (3.022, -4.596, 33.13), (2.915, -4.681, 33.29), (3.003, -4.689, 33.3), (2.902, -4.68, 33.48), (2.991, -4.688, 33.48), (2.9, -4.585, 33.64), (2.988, -4.593, 33.65), (-2.467, -3.949, 34.37), (-2.379, -3.957, 34.36), (-1.813, 3.525, 34.37), (-1.725, 3.518, 34.36), (-1.811, 3.689, 34.28), (-1.724, 3.682, 34.27), (-1.825, 3.786, 34.12), (-1.737, 3.778, 34.11), (-1.85, 3.788, 33.93), (-1.762, 3.78, 33.92), (-1.879, 3.695, 33.77), (-1.791, 3.688, 33.76), (-1.906, 3.533, 33.67), (-1.818, 3.526, 33.66), (-2.56, -3.941, 33.67), (-2.472, -3.949, 33.66), (-2.562, -4.105, 33.77), (-2.474, -4.113, 33.76), (-2.548, -4.201, 33.93), (-2.461, -4.209, 33.92), (-2.524, -4.203, 34.12), (-2.436, -4.211, 34.11), (-2.494, -4.111, 34.28), (-2.406, -4.119, 34.27), (2.908, -4.421, 34.37), (2.996, -4.429, 34.37), (3.562, 3.053, 34.37), (3.65, 3.045, 34.37), (3.582, 3.216, 34.27), (3.671, 3.208, 34.28), (3.601, 3.309, 34.11), (3.69, 3.301, 34.11), (3.614, 3.308, 33.92), (3.702, 3.3, 33.93), (3.616, 3.213, 33.76), (3.705, 3.205, 33.76), (3.608, 3.049, 33.66), (3.697, 3.041, 33.67), (2.954, -4.425, 33.66), (3.043, -4.433, 33.67), (2.934, -4.588, 33.76), (3.022, -4.596, 33.76), (2.915, -4.681, 33.92), (3.003, -4.689, 33.93), (2.902, -4.68, 34.11), (2.991, -4.688, 34.11), (2.9, -4.585, 34.27), (2.988, -4.593, 34.28), (2.908, -4.421, 33.74), (2.996, -4.429, 33.74), (3.562, 3.053, 33.74), (3.65, 3.045, 33.74), (3.582, 3.216, 33.64), (3.671, 3.208, 33.65), (3.601, 3.309, 33.48), (3.69, 3.301, 33.48), (3.614, 3.308, 33.29), (3.702, 3.3, 33.3), (3.616, 3.213, 33.13), (3.705, 3.205, 33.13), (3.608, 3.049, 33.03), (3.697, 3.041, 33.04), (2.954, -4.425, 33.03), (3.043, -4.433, 33.04), (2.934, -4.588, 33.13), (3.022, -4.596, 33.13), (2.915, -4.681, 33.29), (3.003, -4.689, 33.3), (2.902, -4.68, 33.48), (2.991, -4.688, 33.48), (2.9, -4.585, 33.64), (2.988, -4.593, 33.65), (-2.467, -3.949, 34.37), (-2.379, -3.957, 34.36), (-1.813, 3.525, 34.37), (-1.725, 3.518, 34.36), (-1.811, 3.689, 34.28), (-1.724, 3.682, 34.27), (-1.825, 3.786, 34.12), (-1.737, 3.778, 34.11), (-1.85, 3.788, 33.93), (-1.762, 3.78, 33.92), (-1.879, 3.695, 33.77), (-1.791, 3.688, 33.76), (-1.906, 3.533, 33.67), (-1.818, 3.526, 33.66), (-2.56, -3.941, 33.67), (-2.472, -3.949, 33.66), (-2.562, -4.105, 33.77), (-2.474, -4.113, 33.76), (-2.548, -4.201, 33.93), (-2.461, -4.209, 33.92), (-2.524, -4.203, 34.12), (-2.436, -4.211, 34.11), (-2.494, -4.111, 34.28), (-2.406, -4.119, 34.27), (2.908, -4.421, 34.37), (2.996, -4.429, 34.37), (3.562, 3.053, 34.37), (3.65, 3.045, 34.37), (3.582, 3.216, 34.27), (3.671, 3.208, 34.28), (3.601, 3.309, 34.11), (3.69, 3.301, 34.11), (3.614, 3.308, 33.92), (3.702, 3.3, 33.93), (3.616, 3.213, 33.76), (3.705, 3.205, 33.76), (3.608, 3.049, 33.66), (3.697, 3.041, 33.67), (2.954, -4.425, 33.66), (3.043, -4.433, 33.67), (2.934, -4.588, 33.76), (3.022, -4.596, 33.76), (2.915, -4.681, 33.92), (3.003, -4.689, 33.93), (2.902, -4.68, 34.11), (2.991, -4.688, 34.11), (2.9, -4.585, 34.27), (2.988, -4.593, 34.28), (4.078, -3.498, 33.74), (4.086, -3.41, 33.73), (-3.396, -2.844, 33.74), (-3.389, -2.756, 33.73), (-3.561, -2.842, 33.65), (-3.553, -2.754, 33.64), (-3.657, -2.855, 33.49), (-3.649, -2.768, 33.48), (-3.659, -2.88, 33.3), (-3.651, -2.792, 33.29), (-3.566, -2.91, 33.14), (-3.559, -2.822, 33.13), (-3.404, -2.937, 33.04), (-3.397, -2.849, 33.03), (4.07, -3.591, 33.04), (4.078, -3.503, 33.03), (4.234, -3.592, 33.14), (4.242, -3.505, 33.13), (4.33, -3.579, 33.3), (4.338, -3.491, 33.29), (4.332, -3.554, 33.49), (4.34, -3.466, 33.48), (4.24, -3.525, 33.65), (4.248, -3.437, 33.64), (4.55, 1.877, 33.74), (4.558, 1.966, 33.74), (-2.924, 2.531, 33.74), (-2.916, 2.62, 33.74), (-3.087, 2.552, 33.64), (-3.079, 2.64, 33.65), (-3.18, 2.571, 33.48), (-3.172, 2.659, 33.48), (-3.179, 2.583, 33.29), (-3.171, 2.672, 33.3), (-3.084, 2.586, 33.13), (-3.076, 2.674, 33.13), (-2.92, 2.578, 33.03), (-2.912, 2.666, 33.04), (4.554, 1.924, 33.03), (4.562, 2.012, 33.04), (4.717, 1.903, 33.13), (4.725, 1.992, 33.13), (4.81, 1.884, 33.29), (4.818, 1.973, 33.3), (4.809, 1.872, 33.48), (4.817, 1.96, 33.48), (4.714, 1.869, 33.64), (4.722, 1.958, 33.65), (4.078, -3.498, 34.37), (4.086, -3.41, 34.36), (-3.396, -2.844, 34.37), (-3.389, -2.756, 34.36), (-3.561, -2.842, 34.28), (-3.553, -2.754, 34.27), (-3.657, -2.855, 34.12), (-3.649, -2.768, 34.11), (-3.659, -2.88, 33.93), (-3.651, -2.792, 33.92), (-3.566, -2.91, 33.77), (-3.559, -2.822, 33.76), (-3.404, -2.937, 33.67), (-3.397, -2.849, 33.66), (4.07, -3.591, 33.67), (4.078, -3.503, 33.66), (4.234, -3.592, 33.77), (4.242, -3.505, 33.76), (4.33, -3.579, 33.93), (4.338, -3.491, 33.92), (4.332, -3.554, 34.12), (4.34, -3.466, 34.11), (4.24, -3.525, 34.28), (4.248, -3.437, 34.27), (4.55, 1.877, 34.37), (4.558, 1.966, 34.37), (-2.924, 2.531, 34.37), (-2.916, 2.62, 34.37), (-3.087, 2.552, 34.27), (-3.079, 2.64, 34.28), (-3.18, 2.571, 34.11), (-3.172, 2.659, 34.11), (-3.179, 2.583, 33.92), (-3.171, 2.672, 33.93), (-3.084, 2.586, 33.76), (-3.076, 2.674, 33.76), (-2.92, 2.578, 33.66), (-2.912, 2.666, 33.67), (4.554, 1.924, 33.66), (4.562, 2.012, 33.67), (4.717, 1.903, 33.76), (4.725, 1.992, 33.76), (4.81, 1.884, 33.92), (4.818, 1.973, 33.93), (4.809, 1.872, 34.11), (4.817, 1.96, 34.11), (4.714, 1.869, 34.27), (4.722, 1.958, 34.28), (0.4552, -4.694, 9.435), (0.4646, -4.587, 9.429), (1.104, -4.215, 18.5), (1.114, -4.108, 18.49), (1.005, -4.194, 18.71), (1.014, -4.087, 18.7), (0.8154, -4.17, 18.83), (0.8248, -4.063, 18.83), (0.5876, -4.149, 18.85), (0.597, -4.042, 18.84), (0.3822, -4.137, 18.75), (0.3916, -4.03, 18.74), (0.2541, -4.138, 18.56), (0.2635, -4.03, 18.55), (-0.3949, -4.617, 9.492), (-0.3855, -4.51, 9.486), (-0.2951, -4.638, 9.287), (-0.2858, -4.53, 9.281), (-0.106, -4.662, 9.16), (-0.09669, -4.554, 9.153), (0.1217, -4.682, 9.144), (0.1311, -4.575, 9.138), (0.3272, -4.694, 9.245), (0.3365, -4.587, 9.239), (-2.968, -4.341, 23.44), (-2.857, -4.347, 23.42), (-2.887, 4.642, 20.57), (-2.776, 4.637, 20.56), (-2.9, 4.802, 20.4), (-2.789, 4.797, 20.38), (-2.926, 4.854, 20.17), (-2.815, 4.849, 20.15), (-2.956, 4.782, 19.94), (-2.845, 4.777, 19.93), (-2.983, 4.607, 19.78), (-2.872, 4.602, 19.77), (-3.0, 4.376, 19.73), (-2.889, 4.371, 19.72), (-3.081, -4.608, 22.6), (-2.97, -4.613, 22.59), (-3.067, -4.768, 22.77), (-2.956, -4.773, 22.76), (-3.042, -4.819, 23.0), (-2.931, -4.825, 22.99), (-3.012, -4.748, 23.23), (-2.901, -4.753, 23.22), (-2.985, -4.573, 23.39), (-2.874, -4.578, 23.37), (4.674, -4.349, 7.413), (4.785, -4.347, 7.425), (4.765, 4.628, 4.529), (4.876, 4.63, 4.54), (4.779, 4.787, 4.353), (4.89, 4.79, 4.365), (4.802, 4.838, 4.122), (4.913, 4.84, 4.134), (4.826, 4.765, 3.897), (4.938, 4.768, 3.909), (4.847, 4.589, 3.739), (4.958, 4.592, 3.75), (4.857, 4.357, 3.69), (4.968, 4.36, 3.701), (4.766, -4.62, 6.574), (4.877, -4.617, 6.585), (4.752, -4.779, 6.749), (4.863, -4.777, 6.761), (4.729, -4.83, 6.98), (4.841, -4.827, 6.992), (4.705, -4.757, 7.205), (4.816, -4.755, 7.217), (4.684, -4.581, 7.364), (4.796, -4.579, 7.375)], [], [(0, 1, 3, 2), (2, 3, 5, 4), (4, 5, 7, 6), (6, 7, 9, 8), (8, 9, 11, 10), (10, 11, 13, 12), (12, 13, 15, 14), (14, 15, 17, 16), (16, 17, 19, 18), (18, 19, 21, 20), (3, 1, 23, 21, 19, 17, 15, 13, 11, 9, 7, 5), (22, 23, 1, 0), (20, 21, 23, 22), (0, 2, 4, 6, 8, 10, 12, 14, 16, 18, 20, 22), (24, 25, 27, 26), (26, 27, 29, 28), (28, 29, 31, 30), (30, 31, 33, 32), (32, 33, 35, 34), (34, 35, 37, 36), (36, 37, 39, 38), (38, 39, 41, 40), (40, 41, 43, 42), (42, 43, 45, 44), (27, 25, 47, 45, 43, 41, 39, 37, 35, 33, 31, 29), (46, 47, 25, 24), (44, 45, 47, 46), (24, 26, 28, 30, 32, 34, 36, 38, 40, 42, 44, 46), (48, 49, 51, 50), (50, 51, 53, 52), (52, 53, 55, 54), (54, 55, 57, 56), (56, 57, 59, 58), (58, 59, 61, 60), (60, 61, 63, 62), (62, 63, 65, 64), (64, 65, 67, 66), (66, 67, 69, 68), (51, 49, 71, 69, 67, 65, 63, 61, 59, 57, 55, 53), (70, 71, 49, 48), (68, 69, 71, 70), (48, 50, 52, 54, 56, 58, 60, 62, 64, 66, 68, 70), (72, 73, 75, 74), (74, 75, 77, 76), (76, 77, 79, 78), (78, 79, 81, 80), (80, 81, 83, 82), (82, 83, 85, 84), (84, 85, 87, 86), (86, 87, 89, 88), (88, 89, 91, 90), (90, 91, 93, 92), (75, 73, 95, 93, 91, 89, 87, 85, 83, 81, 79, 77), (94, 95, 73, 72), (92, 93, 95, 94), (72, 74, 76, 78, 80, 82, 84, 86, 88, 90, 92, 94), (96, 97, 99, 98), (98, 99, 101, 100), (100, 101, 103, 102), (102, 103, 105, 104), (104, 105, 107, 106), (106, 107, 109, 108), (108, 109, 111, 110), (110, 111, 113, 112), (112, 113, 115, 114), (114, 115, 117, 116), (99, 97, 119, 117, 115, 113, 111, 109, 107, 105, 103, 101), (118, 119, 97, 96), (116, 117, 119, 118), (96, 98, 100, 102, 104, 106, 108, 110, 112, 114, 116, 118), (120, 121, 123, 122), (122, 123, 125, 124), (124, 125, 127, 126), (126, 127, 129, 128), (128, 129, 131, 130), (130, 131, 133, 132), (132, 133, 135, 134), (134, 135, 137, 136), (136, 137, 139, 138), (138, 139, 141, 140), (123, 121, 143, 141, 139, 137, 135, 133, 131, 129, 127, 125), (142, 143, 121, 120), (140, 141, 143, 142), (120, 122, 124, 126, 128, 130, 132, 134, 136, 138, 140, 142), (144, 145, 147, 146), (146, 147, 149, 148), (148, 149, 151, 150), (150, 151, 153, 152), (152, 153, 155, 154), (154, 155, 157, 156), (156, 157, 159, 158), (158, 159, 161, 160), (160, 161, 163, 162), (162, 163, 165, 164), (147, 145, 167, 165, 163, 161, 159, 157, 155, 153, 151, 149), (166, 167, 145, 144), (164, 165, 167, 166), (144, 146, 148, 150, 152, 154, 156, 158, 160, 162, 164, 166), (168, 169, 171, 170), (170, 171, 173, 172), (172, 173, 175, 174), (174, 175, 177, 176), (176, 177, 179, 178), (178, 179, 181, 180), (180, 181, 183, 182), (182, 183, 185, 184), (184, 185, 187, 186), (186, 187, 189, 188), (171, 169, 191, 189, 187, 185, 183, 181, 179, 177, 175, 173), (190, 191, 169, 168), (188, 189, 191, 190), (168, 170, 172, 174, 176, 178, 180, 182, 184, 186, 188, 190), (192, 193, 195, 194), (194, 195, 197, 196), (196, 197, 199, 198), (198, 199, 201, 200), (200, 201, 203, 202), (202, 203, 205, 204), (204, 205, 207, 206), (206, 207, 209, 208), (208, 209, 211, 210), (210, 211, 213, 212), (195, 193, 215, 213, 211, 209, 207, 205, 203, 201, 199, 197), (214, 215, 193, 192), (212, 213, 215, 214), (192, 194, 196, 198, 200, 202, 204, 206, 208, 210, 212, 214), (216, 217, 219, 218), (218, 219, 221, 220), (220, 221, 223, 222), (222, 223, 225, 224), (224, 225, 227, 226), (226, 227, 229, 228), (228, 229, 231, 230), (230, 231, 233, 232), (232, 233, 235, 234), (234, 235, 237, 236), (219, 217, 239, 237, 235, 233, 231, 229, 227, 225, 223, 221), (238, 239, 217, 216), (236, 237, 239, 238), (216, 218, 220, 222, 224, 226, 228, 230, 232, 234, 236, 238), (240, 241, 243, 242), (242, 243, 245, 244), (244, 245, 247, 246), (246, 247, 249, 248), (248, 249, 251, 250), (250, 251, 253, 252), (252, 253, 255, 254), (254, 255, 257, 256), (256, 257, 259, 258), (258, 259, 261, 260), (243, 241, 263, 261, 259, 257, 255, 253, 251, 249, 247, 245), (262, 263, 241, 240), (260, 261, 263, 262), (240, 242, 244, 246, 248, 250, 252, 254, 256, 258, 260, 262), (264, 265, 267, 266), (266, 267, 269, 268), (268, 269, 271, 270), (270, 271, 273, 272), (272, 273, 275, 274), (274, 275, 277, 276), (276, 277, 279, 278), (278, 279, 281, 280), (280, 281, 283, 282), (282, 283, 285, 284), (267, 265, 287, 285, 283, 281, 279, 277, 275, 273, 271, 269), (286, 287, 265, 264), (284, 285, 287, 286), (264, 266, 268, 270, 272, 274, 276, 278, 280, 282, 284, 286), (288, 289, 291, 290), (290, 291, 293, 292), (292, 293, 295, 294), (294, 295, 297, 296), (296, 297, 299, 298), (298, 299, 301, 300), (300, 301, 303, 302), (302, 303, 305, 304), (304, 305, 307, 306), (306, 307, 309, 308), (291, 289, 311, 309, 307, 305, 303, 301, 299, 297, 295, 293), (310, 311, 289, 288), (308, 309, 311, 310), (288, 290, 292, 294, 296, 298, 300, 302, 304, 306, 308, 310), (312, 313, 315, 314), (314, 315, 317, 316), (316, 317, 319, 318), (318, 319, 321, 320), (320, 321, 323, 322), (322, 323, 325, 324), (324, 325, 327, 326), (326, 327, 329, 328), (328, 329, 331, 330), (330, 331, 333, 332), (315, 313, 335, 333, 331, 329, 327, 325, 323, 321, 319, 317), (334, 335, 313, 312), (332, 333, 335, 334), (312, 314, 316, 318, 320, 322, 324, 326, 328, 330, 332, 334), (336, 337, 339, 338), (338, 339, 341, 340), (340, 341, 343, 342), (342, 343, 345, 344), (344, 345, 347, 346), (346, 347, 349, 348), (348, 349, 351, 350), (350, 351, 353, 352), (352, 353, 355, 354), (354, 355, 357, 356), (339, 337, 359, 357, 355, 353, 351, 349, 347, 345, 343, 341), (358, 359, 337, 336), (356, 357, 359, 358), (336, 338, 340, 342, 344, 346, 348, 350, 352, 354, 356, 358), (360, 361, 363, 362), (362, 363, 365, 364), (364, 365, 367, 366), (366, 367, 369, 368), (368, 369, 371, 370), (370, 371, 373, 372), (372, 373, 375, 374), (374, 375, 377, 376), (376, 377, 379, 378), (378, 379, 381, 380), (363, 361, 383, 381, 379, 377, 375, 373, 371, 369, 367, 365), (382, 383, 361, 360), (380, 381, 383, 382), (360, 362, 364, 366, 368, 370, 372, 374, 376, 378, 380, 382), (384, 385, 387, 386), (386, 387, 389, 388), (388, 389, 391, 390), (390, 391, 393, 392), (392, 393, 395, 394), (394, 395, 397, 396), (396, 397, 399, 398), (398, 399, 401, 400), (400, 401, 403, 402), (402, 403, 405, 404), (387, 385, 407, 405, 403, 401, 399, 397, 395, 393, 391, 389), (406, 407, 385, 384), (404, 405, 407, 406), (384, 386, 388, 390, 392, 394, 396, 398, 400, 402, 404, 406), (408, 409, 411, 410), (410, 411, 413, 412), (412, 413, 415, 414), (414, 415, 417, 416), (416, 417, 419, 418), (418, 419, 421, 420), (420, 421, 423, 422), (422, 423, 425, 424), (424, 425, 427, 426), (426, 427, 429, 428), (411, 409, 431, 429, 427, 425, 423, 421, 419, 417, 415, 413), (430, 431, 409, 408), (428, 429, 431, 430), (408, 410, 412, 414, 416, 418, 420, 422, 424, 426, 428, 430), (432, 433, 435, 434), (434, 435, 437, 436), (436, 437, 439, 438), (438, 439, 441, 440), (440, 441, 443, 442), (442, 443, 445, 444), (444, 445, 447, 446), (446, 447, 449, 448), (448, 449, 451, 450), (450, 451, 453, 452), (435, 433, 455, 453, 451, 449, 447, 445, 443, 441, 439, 437), (454, 455, 433, 432), (452, 453, 455, 454), (432, 434, 436, 438, 440, 442, 444, 446, 448, 450, 452, 454), (456, 457, 459, 458), (458, 459, 461, 460), (460, 461, 463, 462), (462, 463, 465, 464), (464, 465, 467, 466), (466, 467, 469, 468), (468, 469, 471, 470), (470, 471, 473, 472), (472, 473, 475, 474), (474, 475, 477, 476), (459, 457, 479, 477, 475, 473, 471, 469, 467, 465, 463, 461), (478, 479, 457, 456), (476, 477, 479, 478), (456, 458, 460, 462, 464, 466, 468, 470, 472, 474, 476, 478), (480, 481, 483, 482), (482, 483, 485, 484), (484, 485, 487, 486), (486, 487, 489, 488), (488, 489, 491, 490), (490, 491, 493, 492), (492, 493, 495, 494), (494, 495, 497, 496), (496, 497, 499, 498), (498, 499, 501, 500), (483, 481, 503, 501, 499, 497, 495, 493, 491, 489, 487, 485), (502, 503, 481, 480), (500, 501, 503, 502), (480, 482, 484, 486, 488, 490, 492, 494, 496, 498, 500, 502), (504, 505, 507, 506), (506, 507, 509, 508), (508, 509, 511, 510), (510, 511, 513, 512), (512, 513, 515, 514), (514, 515, 517, 516), (516, 517, 519, 518), (518, 519, 521, 520), (520, 521, 523, 522), (522, 523, 525, 524), (507, 505, 527, 525, 523, 521, 519, 517, 515, 513, 511, 509), (526, 527, 505, 504), (524, 525, 527, 526), (504, 506, 508, 510, 512, 514, 516, 518, 520, 522, 524, 526), (528, 529, 531, 530), (530, 531, 533, 532), (532, 533, 535, 534), (534, 535, 537, 536), (536, 537, 539, 538), (538, 539, 541, 540), (540, 541, 543, 542), (542, 543, 545, 544), (544, 545, 547, 546), (546, 547, 549, 548), (531, 529, 551, 549, 547, 545, 543, 541, 539, 537, 535, 533), (550, 551, 529, 528), (548, 549, 551, 550), (528, 530, 532, 534, 536, 538, 540, 542, 544, 546, 548, 550), (552, 553, 555, 554), (554, 555, 557, 556), (556, 557, 559, 558), (558, 559, 561, 560), (560, 561, 563, 562), (562, 563, 565, 564), (564, 565, 567, 566), (566, 567, 569, 568), (568, 569, 571, 570), (570, 571, 573, 572), (555, 553, 575, 573, 571, 569, 567, 565, 563, 561, 559, 557), (574, 575, 553, 552), (572, 573, 575, 574), (552, 554, 556, 558, 560, 562, 564, 566, 568, 570, 572, 574), (576, 577, 579, 578), (578, 579, 581, 580), (580, 581, 583, 582), (582, 583, 585, 584), (584, 585, 587, 586), (586, 587, 589, 588), (588, 589, 591, 590), (590, 591, 593, 592), (592, 593, 595, 594), (594, 595, 597, 596), (579, 577, 599, 597, 595, 593, 591, 589, 587, 585, 583, 581), (598, 599, 577, 576), (596, 597, 599, 598), (576, 578, 580, 582, 584, 586, 588, 590, 592, 594, 596, 598), (600, 601, 603, 602), (602, 603, 605, 604), (604, 605, 607, 606), (606, 607, 609, 608), (608, 609, 611, 610), (610, 611, 613, 612), (612, 613, 615, 614), (614, 615, 617, 616), (616, 617, 619, 618), (618, 619, 621, 620), (603, 601, 623, 621, 619, 617, 615, 613, 611, 609, 607, 605), (622, 623, 601, 600), (620, 621, 623, 622), (600, 602, 604, 606, 608, 610, 612, 614, 616, 618, 620, 622), (624, 625, 627, 626), (626, 627, 629, 628), (628, 629, 631, 630), (630, 631, 633, 632), (632, 633, 635, 634), (634, 635, 637, 636), (636, 637, 639, 638), (638, 639, 641, 640), (640, 641, 643, 642), (642, 643, 645, 644), (627, 625, 647, 645, 643, 641, 639, 637, 635, 633, 631, 629), (646, 647, 625, 624), (644, 645, 647, 646), (624, 626, 628, 630, 632, 634, 636, 638, 640, 642, 644, 646), (648, 649, 651, 650), (650, 651, 653, 652), (652, 653, 655, 654), (654, 655, 657, 656), (656, 657, 659, 658), (658, 659, 661, 660), (660, 661, 663, 662), (662, 663, 665, 664), (664, 665, 667, 666), (666, 667, 669, 668), (651, 649, 671, 669, 667, 665, 663, 661, 659, 657, 655, 653), (670, 671, 649, 648), (668, 669, 671, 670), (648, 650, 652, 654, 656, 658, 660, 662, 664, 666, 668, 670), (672, 673, 675, 674), (674, 675, 677, 676), (676, 677, 679, 678), (678, 679, 681, 680), (680, 681, 683, 682), (682, 683, 685, 684), (684, 685, 687, 686), (686, 687, 689, 688), (688, 689, 691, 690), (690, 691, 693, 692), (675, 673, 695, 693, 691, 689, 687, 685, 683, 681, 679, 677), (694, 695, 673, 672), (692, 693, 695, 694), (672, 674, 676, 678, 680, 682, 684, 686, 688, 690, 692, 694), (696, 697, 699, 698), (698, 699, 701, 700), (700, 701, 703, 702), (702, 703, 705, 704), (704, 705, 707, 706), (706, 707, 709, 708), (708, 709, 711, 710), (710, 711, 713, 712), (712, 713, 715, 714), (714, 715, 717, 716), (699, 697, 719, 717, 715, 713, 711, 709, 707, 705, 703, 701), (718, 719, 697, 696), (716, 717, 719, 718), (696, 698, 700, 702, 704, 706, 708, 710, 712, 714, 716, 718), (720, 721, 723, 722), (722, 723, 725, 724), (724, 725, 727, 726), (726, 727, 729, 728), (728, 729, 731, 730), (730, 731, 733, 732), (732, 733, 735, 734), (734, 735, 737, 736), (736, 737, 739, 738), (738, 739, 741, 740), (723, 721, 743, 741, 739, 737, 735, 733, 731, 729, 727, 725), (742, 743, 721, 720), (740, 741, 743, 742), (720, 722, 724, 726, 728, 730, 732, 734, 736, 738, 740, 742), (744, 745, 747, 746), (746, 747, 749, 748), (748, 749, 751, 750), (750, 751, 753, 752), (752, 753, 755, 754), (754, 755, 757, 756), (756, 757, 759, 758), (758, 759, 761, 760), (760, 761, 763, 762), (762, 763, 765, 764), (747, 745, 767, 765, 763, 761, 759, 757, 755, 753, 751, 749), (766, 767, 745, 744), (764, 765, 767, 766), (744, 746, 748, 750, 752, 754, 756, 758, 760, 762, 764, 766), (768, 769, 771, 770), (770, 771, 773, 772), (772, 773, 775, 774), (774, 775, 777, 776), (776, 777, 779, 778), (778, 779, 781, 780), (780, 781, 783, 782), (782, 783, 785, 784), (784, 785, 787, 786), (786, 787, 789, 788), (771, 769, 791, 789, 787, 785, 783, 781, 779, 777, 775, 773), (790, 791, 769, 768), (788, 789, 791, 790), (768, 770, 772, 774, 776, 778, 780, 782, 784, 786, 788, 790), (792, 793, 795, 794), (794, 795, 797, 796), (796, 797, 799, 798), (798, 799, 801, 800), (800, 801, 803, 802), (802, 803, 805, 804), (804, 805, 807, 806), (806, 807, 809, 808), (808, 809, 811, 810), (810, 811, 813, 812), (795, 793, 815, 813, 811, 809, 807, 805, 803, 801, 799, 797), (814, 815, 793, 792), (812, 813, 815, 814), (792, 794, 796, 798, 800, 802, 804, 806, 808, 810, 812, 814), (816, 817, 819, 818), (818, 819, 821, 820), (820, 821, 823, 822), (822, 823, 825, 824), (824, 825, 827, 826), (826, 827, 829, 828), (828, 829, 831, 830), (830, 831, 833, 832), (832, 833, 835, 834), (834, 835, 837, 836), (819, 817, 839, 837, 835, 833, 831, 829, 827, 825, 823, 821), (838, 839, 817, 816), (836, 837, 839, 838), (816, 818, 820, 822, 824, 826, 828, 830, 832, 834, 836, 838), (840, 841, 843, 842), (842, 843, 845, 844), (844, 845, 847, 846), (846, 847, 849, 848), (848, 849, 851, 850), (850, 851, 853, 852), (852, 853, 855, 854), (854, 855, 857, 856), (856, 857, 859, 858), (858, 859, 861, 860), (843, 841, 863, 861, 859, 857, 855, 853, 851, 849, 847, 845), (862, 863, 841, 840), (860, 861, 863, 862), (840, 842, 844, 846, 848, 850, 852, 854, 856, 858, 860, 862), (864, 865, 867, 866), (866, 867, 869, 868), (868, 869, 871, 870), (870, 871, 873, 872), (872, 873, 875, 874), (874, 875, 877, 876), (876, 877, 879, 878), (878, 879, 881, 880), (880, 881, 883, 882), (882, 883, 885, 884), (867, 865, 887, 885, 883, 881, 879, 877, 875, 873, 871, 869), (886, 887, 865, 864), (884, 885, 887, 886), (864, 866, 868, 870, 872, 874, 876, 878, 880, 882, 884, 886), (888, 889, 891, 890), (890, 891, 893, 892), (892, 893, 895, 894), (894, 895, 897, 896), (896, 897, 899, 898), (898, 899, 901, 900), (900, 901, 903, 902), (902, 903, 905, 904), (904, 905, 907, 906), (906, 907, 909, 908), (891, 889, 911, 909, 907, 905, 903, 901, 899, 897, 895, 893), (910, 911, 889, 888), (908, 909, 911, 910), (888, 890, 892, 894, 896, 898, 900, 902, 904, 906, 908, 910), (912, 913, 915, 914), (914, 915, 917, 916), (916, 917, 919, 918), (918, 919, 921, 920), (920, 921, 923, 922), (922, 923, 925, 924), (924, 925, 927, 926), (926, 927, 929, 928), (928, 929, 931, 930), (930, 931, 933, 932), (915, 913, 935, 933, 931, 929, 927, 925, 923, 921, 919, 917), (934, 935, 913, 912), (932, 933, 935, 934), (912, 914, 916, 918, 920, 922, 924, 926, 928, 930, 932, 934), (936, 937, 939, 938), (938, 939, 941, 940), (940, 941, 943, 942), (942, 943, 945, 944), (944, 945, 947, 946), (946, 947, 949, 948), (948, 949, 951, 950), (950, 951, 953, 952), (952, 953, 955, 954), (954, 955, 957, 956), (939, 937, 959, 957, 955, 953, 951, 949, 947, 945, 943, 941), (958, 959, 937, 936), (956, 957, 959, 958), (936, 938, 940, 942, 944, 946, 948, 950, 952, 954, 956, 958), (960, 961, 963, 962), (962, 963, 965, 964), (964, 965, 967, 966), (966, 967, 969, 968), (968, 969, 971, 970), (970, 971, 973, 972), (972, 973, 975, 974), (974, 975, 977, 976), (976, 977, 979, 978), (978, 979, 981, 980), (963, 961, 983, 981, 979, 977, 975, 973, 971, 969, 967, 965), (982, 983, 961, 960), (980, 981, 983, 982), (960, 962, 964, 966, 968, 970, 972, 974, 976, 978, 980, 982), (984, 985, 987, 986), (986, 987, 989, 988), (988, 989, 991, 990), (990, 991, 993, 992), (992, 993, 995, 994), (994, 995, 997, 996), (996, 997, 999, 998), (998, 999, 1001, 1000), (1000, 1001, 1003, 1002), (1002, 1003, 1005, 1004), (987, 985, 1007, 1005, 1003, 1001, 999, 997, 995, 993, 991, 989), (1006, 1007, 985, 984), (1004, 1005, 1007, 1006), (984, 986, 988, 990, 992, 994, 996, 998, 1000, 1002, 1004, 1006), (1008, 1009, 1011, 1010), (1010, 1011, 1013, 1012), (1012, 1013, 1015, 1014), (1014, 1015, 1017, 1016), (1016, 1017, 1019, 1018), (1018, 1019, 1021, 1020), (1020, 1021, 1023, 1022), (1022, 1023, 1025, 1024), (1024, 1025, 1027, 1026), (1026, 1027, 1029, 1028), (1011, 1009, 1031, 1029, 1027, 1025, 1023, 1021, 1019, 1017, 1015, 1013), (1030, 1031, 1009, 1008), (1028, 1029, 1031, 1030), (1008, 1010, 1012, 1014, 1016, 1018, 1020, 1022, 1024, 1026, 1028, 1030), (1032, 1033, 1035, 1034), (1034, 1035, 1037, 1036), (1036, 1037, 1039, 1038), (1038, 1039, 1041, 1040), (1040, 1041, 1043, 1042), (1042, 1043, 1045, 1044), (1044, 1045, 1047, 1046), (1046, 1047, 1049, 1048), (1048, 1049, 1051, 1050), (1050, 1051, 1053, 1052), (1035, 1033, 1055, 1053, 1051, 1049, 1047, 1045, 1043, 1041, 1039, 1037), (1054, 1055, 1033, 1032), (1052, 1053, 1055, 1054), (1032, 1034, 1036, 1038, 1040, 1042, 1044, 1046, 1048, 1050, 1052, 1054), (1056, 1057, 1059, 1058), (1058, 1059, 1061, 1060), (1060, 1061, 1063, 1062), (1062, 1063, 1065, 1064), (1064, 1065, 1067, 1066), (1066, 1067, 1069, 1068), (1068, 1069, 1071, 1070), (1070, 1071, 1073, 1072), (1072, 1073, 1075, 1074), (1074, 1075, 1077, 1076), (1059, 1057, 1079, 1077, 1075, 1073, 1071, 1069, 1067, 1065, 1063, 1061), (1078, 1079, 1057, 1056), (1076, 1077, 1079, 1078), (1056, 1058, 1060, 1062, 1064, 1066, 1068, 1070, 1072, 1074, 1076, 1078), (1080, 1081, 1083, 1082), (1082, 1083, 1085, 1084), (1084, 1085, 1087, 1086), (1086, 1087, 1089, 1088), (1088, 1089, 1091, 1090), (1090, 1091, 1093, 1092), (1092, 1093, 1095, 1094), (1094, 1095, 1097, 1096), (1096, 1097, 1099, 1098), (1098, 1099, 1101, 1100), (1083, 1081, 1103, 1101, 1099, 1097, 1095, 1093, 1091, 1089, 1087, 1085), (1102, 1103, 1081, 1080), (1100, 1101, 1103, 1102), (1080, 1082, 1084, 1086, 1088, 1090, 1092, 1094, 1096, 1098, 1100, 1102), (1104, 1105, 1107, 1106), (1106, 1107, 1109, 1108), (1108, 1109, 1111, 1110), (1110, 1111, 1113, 1112), (1112, 1113, 1115, 1114), (1114, 1115, 1117, 1116), (1116, 1117, 1119, 1118), (1118, 1119, 1121, 1120), (1120, 1121, 1123, 1122), (1122, 1123, 1125, 1124), (1107, 1105, 1127, 1125, 1123, 1121, 1119, 1117, 1115, 1113, 1111, 1109), (1126, 1127, 1105, 1104), (1124, 1125, 1127, 1126), (1104, 1106, 1108, 1110, 1112, 1114, 1116, 1118, 1120, 1122, 1124, 1126), (1128, 1129, 1131, 1130), (1130, 1131, 1133, 1132), (1132, 1133, 1135, 1134), (1134, 1135, 1137, 1136), (1136, 1137, 1139, 1138), (1138, 1139, 1141, 1140), (1140, 1141, 1143, 1142), (1142, 1143, 1145, 1144), (1144, 1145, 1147, 1146), (1146, 1147, 1149, 1148), (1131, 1129, 1151, 1149, 1147, 1145, 1143, 1141, 1139, 1137, 1135, 1133), (1150, 1151, 1129, 1128), (1148, 1149, 1151, 1150), (1128, 1130, 1132, 1134, 1136, 1138, 1140, 1142, 1144, 1146, 1148, 1150), (1152, 1153, 1155, 1154), (1154, 1155, 1157, 1156), (1156, 1157, 1159, 1158), (1158, 1159, 1161, 1160), (1160, 1161, 1163, 1162), (1162, 1163, 1165, 1164), (1164, 1165, 1167, 1166), (1166, 1167, 1169, 1168), (1168, 1169, 1171, 1170), (1170, 1171, 1173, 1172), (1155, 1153, 1175, 1173, 1171, 1169, 1167, 1165, 1163, 1161, 1159, 1157), (1174, 1175, 1153, 1152), (1172, 1173, 1175, 1174), (1152, 1154, 1156, 1158, 1160, 1162, 1164, 1166, 1168, 1170, 1172, 1174), (1176, 1177, 1179, 1178), (1178, 1179, 1181, 1180), (1180, 1181, 1183, 1182), (1182, 1183, 1185, 1184), (1184, 1185, 1187, 1186), (1186, 1187, 1189, 1188), (1188, 1189, 1191, 1190), (1190, 1191, 1193, 1192), (1192, 1193, 1195, 1194), (1194, 1195, 1197, 1196), (1179, 1177, 1199, 1197, 1195, 1193, 1191, 1189, 1187, 1185, 1183, 1181), (1198, 1199, 1177, 1176), (1196, 1197, 1199, 1198), (1176, 1178, 1180, 1182, 1184, 1186, 1188, 1190, 1192, 1194, 1196, 1198), (1200, 1201, 1203, 1202), (1202, 1203, 1205, 1204), (1204, 1205, 1207, 1206), (1206, 1207, 1209, 1208), (1208, 1209, 1211, 1210), (1210, 1211, 1213, 1212), (1212, 1213, 1215, 1214), (1214, 1215, 1217, 1216), (1216, 1217, 1219, 1218), (1218, 1219, 1221, 1220), (1203, 1201, 1223, 1221, 1219, 1217, 1215, 1213, 1211, 1209, 1207, 1205), (1222, 1223, 1201, 1200), (1220, 1221, 1223, 1222), (1200, 1202, 1204, 1206, 1208, 1210, 1212, 1214, 1216, 1218, 1220, 1222), (1224, 1225, 1227, 1226), (1226, 1227, 1229, 1228), (1228, 1229, 1231, 1230), (1230, 1231, 1233, 1232), (1232, 1233, 1235, 1234), (1234, 1235, 1237, 1236), (1236, 1237, 1239, 1238), (1238, 1239, 1241, 1240), (1240, 1241, 1243, 1242), (1242, 1243, 1245, 1244), (1227, 1225, 1247, 1245, 1243, 1241, 1239, 1237, 1235, 1233, 1231, 1229), (1246, 1247, 1225, 1224), (1244, 1245, 1247, 1246), (1224, 1226, 1228, 1230, 1232, 1234, 1236, 1238, 1240, 1242, 1244, 1246), (1248, 1249, 1251, 1250), (1250, 1251, 1253, 1252), (1252, 1253, 1255, 1254), (1254, 1255, 1257, 1256), (1256, 1257, 1259, 1258), (1258, 1259, 1261, 1260), (1260, 1261, 1263, 1262), (1262, 1263, 1265, 1264), (1264, 1265, 1267, 1266), (1266, 1267, 1269, 1268), (1251, 1249, 1271, 1269, 1267, 1265, 1263, 1261, 1259, 1257, 1255, 1253), (1270, 1271, 1249, 1248), (1268, 1269, 1271, 1270), (1248, 1250, 1252, 1254, 1256, 1258, 1260, 1262, 1264, 1266, 1268, 1270), (1272, 1273, 1275, 1274), (1274, 1275, 1277, 1276), (1276, 1277, 1279, 1278), (1278, 1279, 1281, 1280), (1280, 1281, 1283, 1282), (1282, 1283, 1285, 1284), (1284, 1285, 1287, 1286), (1286, 1287, 1289, 1288), (1288, 1289, 1291, 1290), (1290, 1291, 1293, 1292), (1275, 1273, 1295, 1293, 1291, 1289, 1287, 1285, 1283, 1281, 1279, 1277), (1294, 1295, 1273, 1272), (1292, 1293, 1295, 1294), (1272, 1274, 1276, 1278, 1280, 1282, 1284, 1286, 1288, 1290, 1292, 1294), (1296, 1297, 1299, 1298), (1298, 1299, 1301, 1300), (1300, 1301, 1303, 1302), (1302, 1303, 1305, 1304), (1304, 1305, 1307, 1306), (1306, 1307, 1309, 1308), (1308, 1309, 1311, 1310), (1310, 1311, 1313, 1312), (1312, 1313, 1315, 1314), (1314, 1315, 1317, 1316), (1299, 1297, 1319, 1317, 1315, 1313, 1311, 1309, 1307, 1305, 1303, 1301), (1318, 1319, 1297, 1296), (1316, 1317, 1319, 1318), (1296, 1298, 1300, 1302, 1304, 1306, 1308, 1310, 1312, 1314, 1316, 1318), (1320, 1321, 1323, 1322), (1322, 1323, 1325, 1324), (1324, 1325, 1327, 1326), (1326, 1327, 1329, 1328), (1328, 1329, 1331, 1330), (1330, 1331, 1333, 1332), (1332, 1333, 1335, 1334), (1334, 1335, 1337, 1336), (1336, 1337, 1339, 1338), (1338, 1339, 1341, 1340), (1323, 1321, 1343, 1341, 1339, 1337, 1335, 1333, 1331, 1329, 1327, 1325), (1342, 1343, 1321, 1320), (1340, 1341, 1343, 1342), (1320, 1322, 1324, 1326, 1328, 1330, 1332, 1334, 1336, 1338, 1340, 1342), (1344, 1345, 1347, 1346), (1346, 1347, 1349, 1348), (1348, 1349, 1351, 1350), (1350, 1351, 1353, 1352), (1352, 1353, 1355, 1354), (1354, 1355, 1357, 1356), (1356, 1357, 1359, 1358), (1358, 1359, 1361, 1360), (1360, 1361, 1363, 1362), (1362, 1363, 1365, 1364), (1347, 1345, 1367, 1365, 1363, 1361, 1359, 1357, 1355, 1353, 1351, 1349), (1366, 1367, 1345, 1344), (1364, 1365, 1367, 1366), (1344, 1346, 1348, 1350, 1352, 1354, 1356, 1358, 1360, 1362, 1364, 1366), (1368, 1369, 1371, 1370), (1370, 1371, 1373, 1372), (1372, 1373, 1375, 1374), (1374, 1375, 1377, 1376), (1376, 1377, 1379, 1378), (1378, 1379, 1381, 1380), (1380, 1381, 1383, 1382), (1382, 1383, 1385, 1384), (1384, 1385, 1387, 1386), (1386, 1387, 1389, 1388), (1371, 1369, 1391, 1389, 1387, 1385, 1383, 1381, 1379, 1377, 1375, 1373), (1390, 1391, 1369, 1368), (1388, 1389, 1391, 1390), (1368, 1370, 1372, 1374, 1376, 1378, 1380, 1382, 1384, 1386, 1388, 1390), (1392, 1393, 1395, 1394), (1394, 1395, 1397, 1396), (1396, 1397, 1399, 1398), (1398, 1399, 1401, 1400), (1400, 1401, 1403, 1402), (1402, 1403, 1405, 1404), (1404, 1405, 1407, 1406), (1406, 1407, 1409, 1408), (1408, 1409, 1411, 1410), (1410, 1411, 1413, 1412), (1395, 1393, 1415, 1413, 1411, 1409, 1407, 1405, 1403, 1401, 1399, 1397), (1414, 1415, 1393, 1392), (1412, 1413, 1415, 1414), (1392, 1394, 1396, 1398, 1400, 1402, 1404, 1406, 1408, 1410, 1412, 1414), (1416, 1417, 1419, 1418), (1418, 1419, 1421, 1420), (1420, 1421, 1423, 1422), (1422, 1423, 1425, 1424), (1424, 1425, 1427, 1426), (1426, 1427, 1429, 1428), (1428, 1429, 1431, 1430), (1430, 1431, 1433, 1432), (1432, 1433, 1435, 1434), (1434, 1435, 1437, 1436), (1419, 1417, 1439, 1437, 1435, 1433, 1431, 1429, 1427, 1425, 1423, 1421), (1438, 1439, 1417, 1416), (1436, 1437, 1439, 1438), (1416, 1418, 1420, 1422, 1424, 1426, 1428, 1430, 1432, 1434, 1436, 1438), (1440, 1441, 1443, 1442), (1442, 1443, 1445, 1444), (1444, 1445, 1447, 1446), (1446, 1447, 1449, 1448), (1448, 1449, 1451, 1450), (1450, 1451, 1453, 1452), (1452, 1453, 1455, 1454), (1454, 1455, 1457, 1456), (1456, 1457, 1459, 1458), (1458, 1459, 1461, 1460), (1443, 1441, 1463, 1461, 1459, 1457, 1455, 1453, 1451, 1449, 1447, 1445), (1462, 1463, 1441, 1440), (1460, 1461, 1463, 1462), (1440, 1442, 1444, 1446, 1448, 1450, 1452, 1454, 1456, 1458, 1460, 1462), (1464, 1465, 1467, 1466), (1466, 1467, 1469, 1468), (1468, 1469, 1471, 1470), (1470, 1471, 1473, 1472), (1472, 1473, 1475, 1474), (1474, 1475, 1477, 1476), (1476, 1477, 1479, 1478), (1478, 1479, 1481, 1480), (1480, 1481, 1483, 1482), (1482, 1483, 1485, 1484), (1467, 1465, 1487, 1485, 1483, 1481, 1479, 1477, 1475, 1473, 1471, 1469), (1486, 1487, 1465, 1464), (1484, 1485, 1487, 1486), (1464, 1466, 1468, 1470, 1472, 1474, 1476, 1478, 1480, 1482, 1484, 1486), (1488, 1489, 1491, 1490), (1490, 1491, 1493, 1492), (1492, 1493, 1495, 1494), (1494, 1495, 1497, 1496), (1496, 1497, 1499, 1498), (1498, 1499, 1501, 1500), (1500, 1501, 1503, 1502), (1502, 1503, 1505, 1504), (1504, 1505, 1507, 1506), (1506, 1507, 1509, 1508), (1491, 1489, 1511, 1509, 1507, 1505, 1503, 1501, 1499, 1497, 1495, 1493), (1510, 1511, 1489, 1488), (1508, 1509, 1511, 1510), (1488, 1490, 1492, 1494, 1496, 1498, 1500, 1502, 1504, 1506, 1508, 1510), (1512, 1513, 1515, 1514), (1514, 1515, 1517, 1516), (1516, 1517, 1519, 1518), (1518, 1519, 1521, 1520), (1520, 1521, 1523, 1522), (1522, 1523, 1525, 1524), (1524, 1525, 1527, 1526), (1526, 1527, 1529, 1528), (1528, 1529, 1531, 1530), (1530, 1531, 1533, 1532), (1515, 1513, 1535, 1533, 1531, 1529, 1527, 1525, 1523, 1521, 1519, 1517), (1534, 1535, 1513, 1512), (1532, 1533, 1535, 1534), (1512, 1514, 1516, 1518, 1520, 1522, 1524, 1526, 1528, 1530, 1532, 1534), (1536, 1537, 1539, 1538), (1538, 1539, 1541, 1540), (1540, 1541, 1543, 1542), (1542, 1543, 1545, 1544), (1544, 1545, 1547, 1546), (1546, 1547, 1549, 1548), (1548, 1549, 1551, 1550), (1550, 1551, 1553, 1552), (1552, 1553, 1555, 1554), (1554, 1555, 1557, 1556), (1539, 1537, 1559, 1557, 1555, 1553, 1551, 1549, 1547, 1545, 1543, 1541), (1558, 1559, 1537, 1536), (1556, 1557, 1559, 1558), (1536, 1538, 1540, 1542, 1544, 1546, 1548, 1550, 1552, 1554, 1556, 1558), (1560, 1561, 1563, 1562), (1562, 1563, 1565, 1564), (1564, 1565, 1567, 1566), (1566, 1567, 1569, 1568), (1568, 1569, 1571, 1570), (1570, 1571, 1573, 1572), (1572, 1573, 1575, 1574), (1574, 1575, 1577, 1576), (1576, 1577, 1579, 1578), (1578, 1579, 1581, 1580), (1563, 1561, 1583, 1581, 1579, 1577, 1575, 1573, 1571, 1569, 1567, 1565), (1582, 1583, 1561, 1560), (1580, 1581, 1583, 1582), (1560, 1562, 1564, 1566, 1568, 1570, 1572, 1574, 1576, 1578, 1580, 1582), (1584, 1585, 1587, 1586), (1586, 1587, 1589, 1588), (1588, 1589, 1591, 1590), (1590, 1591, 1593, 1592), (1592, 1593, 1595, 1594), (1594, 1595, 1597, 1596), (1596, 1597, 1599, 1598), (1598, 1599, 1601, 1600), (1600, 1601, 1603, 1602), (1602, 1603, 1605, 1604), (1587, 1585, 1607, 1605, 1603, 1601, 1599, 1597, 1595, 1593, 1591, 1589), (1606, 1607, 1585, 1584), (1604, 1605, 1607, 1606), (1584, 1586, 1588, 1590, 1592, 1594, 1596, 1598, 1600, 1602, 1604, 1606), (1608, 1609, 1611, 1610), (1610, 1611, 1613, 1612), (1612, 1613, 1615, 1614), (1614, 1615, 1617, 1616), (1616, 1617, 1619, 1618), (1618, 1619, 1621, 1620), (1620, 1621, 1623, 1622), (1622, 1623, 1625, 1624), (1624, 1625, 1627, 1626), (1626, 1627, 1629, 1628), (1611, 1609, 1631, 1629, 1627, 1625, 1623, 1621, 1619, 1617, 1615, 1613), (1630, 1631, 1609, 1608), (1628, 1629, 1631, 1630), (1608, 1610, 1612, 1614, 1616, 1618, 1620, 1622, 1624, 1626, 1628, 1630), (1632, 1633, 1635, 1634), (1634, 1635, 1637, 1636), (1636, 1637, 1639, 1638), (1638, 1639, 1641, 1640), (1640, 1641, 1643, 1642), (1642, 1643, 1645, 1644), (1644, 1645, 1647, 1646), (1646, 1647, 1649, 1648), (1648, 1649, 1651, 1650), (1650, 1651, 1653, 1652), (1635, 1633, 1655, 1653, 1651, 1649, 1647, 1645, 1643, 1641, 1639, 1637), (1654, 1655, 1633, 1632), (1652, 1653, 1655, 1654), (1632, 1634, 1636, 1638, 1640, 1642, 1644, 1646, 1648, 1650, 1652, 1654), (1656, 1657, 1659, 1658), (1658, 1659, 1661, 1660), (1660, 1661, 1663, 1662), (1662, 1663, 1665, 1664), (1664, 1665, 1667, 1666), (1666, 1667, 1669, 1668), (1668, 1669, 1671, 1670), (1670, 1671, 1673, 1672), (1672, 1673, 1675, 1674), (1674, 1675, 1677, 1676), (1659, 1657, 1679, 1677, 1675, 1673, 1671, 1669, 1667, 1665, 1663, 1661), (1678, 1679, 1657, 1656), (1676, 1677, 1679, 1678), (1656, 1658, 1660, 1662, 1664, 1666, 1668, 1670, 1672, 1674, 1676, 1678), (1680, 1681, 1683, 1682), (1682, 1683, 1685, 1684), (1684, 1685, 1687, 1686), (1686, 1687, 1689, 1688), (1688, 1689, 1691, 1690), (1690, 1691, 1693, 1692), (1692, 1693, 1695, 1694), (1694, 1695, 1697, 1696), (1696, 1697, 1699, 1698), (1698, 1699, 1701, 1700), (1683, 1681, 1703, 1701, 1699, 1697, 1695, 1693, 1691, 1689, 1687, 1685), (1702, 1703, 1681, 1680), (1700, 1701, 1703, 1702), (1680, 1682, 1684, 1686, 1688, 1690, 1692, 1694, 1696, 1698, 1700, 1702), (1704, 1705, 1707, 1706), (1706, 1707, 1709, 1708), (1708, 1709, 1711, 1710), (1710, 1711, 1713, 1712), (1712, 1713, 1715, 1714), (1714, 1715, 1717, 1716), (1716, 1717, 1719, 1718), (1718, 1719, 1721, 1720), (1720, 1721, 1723, 1722), (1722, 1723, 1725, 1724), (1707, 1705, 1727, 1725, 1723, 1721, 1719, 1717, 1715, 1713, 1711, 1709), (1726, 1727, 1705, 1704), (1724, 1725, 1727, 1726), (1704, 1706, 1708, 1710, 1712, 1714, 1716, 1718, 1720, 1722, 1724, 1726), (1728, 1729, 1731, 1730), (1730, 1731, 1733, 1732), (1732, 1733, 1735, 1734), (1734, 1735, 1737, 1736), (1736, 1737, 1739, 1738), (1738, 1739, 1741, 1740), (1740, 1741, 1743, 1742), (1742, 1743, 1745, 1744), (1744, 1745, 1747, 1746), (1746, 1747, 1749, 1748), (1731, 1729, 1751, 1749, 1747, 1745, 1743, 1741, 1739, 1737, 1735, 1733), (1750, 1751, 1729, 1728), (1748, 1749, 1751, 1750), (1728, 1730, 1732, 1734, 1736, 1738, 1740, 1742, 1744, 1746, 1748, 1750), (1752, 1753, 1755, 1754), (1754, 1755, 1757, 1756), (1756, 1757, 1759, 1758), (1758, 1759, 1761, 1760), (1760, 1761, 1763, 1762), (1762, 1763, 1765, 1764), (1764, 1765, 1767, 1766), (1766, 1767, 1769, 1768), (1768, 1769, 1771, 1770), (1770, 1771, 1773, 1772), (1755, 1753, 1775, 1773, 1771, 1769, 1767, 1765, 1763, 1761, 1759, 1757), (1774, 1775, 1753, 1752), (1772, 1773, 1775, 1774), (1752, 1754, 1756, 1758, 1760, 1762, 1764, 1766, 1768, 1770, 1772, 1774), (1776, 1777, 1779, 1778), (1778, 1779, 1781, 1780), (1780, 1781, 1783, 1782), (1782, 1783, 1785, 1784), (1784, 1785, 1787, 1786), (1786, 1787, 1789, 1788), (1788, 1789, 1791, 1790), (1790, 1791, 1793, 1792), (1792, 1793, 1795, 1794), (1794, 1795, 1797, 1796), (1779, 1777, 1799, 1797, 1795, 1793, 1791, 1789, 1787, 1785, 1783, 1781), (1798, 1799, 1777, 1776), (1796, 1797, 1799, 1798), (1776, 1778, 1780, 1782, 1784, 1786, 1788, 1790, 1792, 1794, 1796, 1798), (1800, 1801, 1803, 1802), (1802, 1803, 1805, 1804), (1804, 1805, 1807, 1806), (1806, 1807, 1809, 1808), (1808, 1809, 1811, 1810), (1810, 1811, 1813, 1812), (1812, 1813, 1815, 1814), (1814, 1815, 1817, 1816), (1816, 1817, 1819, 1818), (1818, 1819, 1821, 1820), (1803, 1801, 1823, 1821, 1819, 1817, 1815, 1813, 1811, 1809, 1807, 1805), (1822, 1823, 1801, 1800), (1820, 1821, 1823, 1822), (1800, 1802, 1804, 1806, 1808, 1810, 1812, 1814, 1816, 1818, 1820, 1822), (1827, 1826, 1824, 1825), (1829, 1828, 1826, 1827), (1831, 1830, 1828, 1829), (1833, 1832, 1830, 1831), (1835, 1834, 1832, 1833), (1837, 1836, 1834, 1835), (1839, 1838, 1836, 1837), (1841, 1840, 1838, 1839), (1843, 1842, 1840, 1841), (1845, 1844, 1842, 1843), (1844, 1846, 1824, 1826, 1828, 1830, 1832, 1834, 1836, 1838, 1840, 1842), (1825, 1824, 1846, 1847), (1847, 1846, 1844, 1845), (1847, 1845, 1843, 1841, 1839, 1837, 1835, 1833, 1831, 1829, 1827, 1825), (1851, 1850, 1848, 1849), (1853, 1852, 1850, 1851), (1855, 1854, 1852, 1853), (1857, 1856, 1854, 1855), (1859, 1858, 1856, 1857), (1861, 1860, 1858, 1859), (1863, 1862, 1860, 1861), (1865, 1864, 1862, 1863), (1867, 1866, 1864, 1865), (1869, 1868, 1866, 1867), (1868, 1870, 1848, 1850, 1852, 1854, 1856, 1858, 1860, 1862, 1864, 1866), (1849, 1848, 1870, 1871), (1871, 1870, 1868, 1869), (1871, 1869, 1867, 1865, 1863, 1861, 1859, 1857, 1855, 1853, 1851, 1849), (1872, 1873, 1875, 1874), (1874, 1875, 1877, 1876), (1876, 1877, 1879, 1878), (1878, 1879, 1881, 1880), (1880, 1881, 1883, 1882), (1882, 1883, 1885, 1884), (1884, 1885, 1887, 1886), (1886, 1887, 1889, 1888), (1888, 1889, 1891, 1890), (1890, 1891, 1893, 1892), (1875, 1873, 1895, 1893, 1891, 1889, 1887, 1885, 1883, 1881, 1879, 1877), (1894, 1895, 1873, 1872), (1892, 1893, 1895, 1894), (1872, 1874, 1876, 1878, 1880, 1882, 1884, 1886, 1888, 1890, 1892, 1894), (1896, 1897, 1899, 1898), (1898, 1899, 1901, 1900), (1900, 1901, 1903, 1902), (1902, 1903, 1905, 1904), (1904, 1905, 1907, 1906), (1906, 1907, 1909, 1908), (1908, 1909, 1911, 1910), (1910, 1911, 1913, 1912), (1912, 1913, 1915, 1914), (1914, 1915, 1917, 1916), (1899, 1897, 1919, 1917, 1915, 1913, 1911, 1909, 1907, 1905, 1903, 1901), (1918, 1919, 1897, 1896), (1916, 1917, 1919, 1918), (1896, 1898, 1900, 1902, 1904, 1906, 1908, 1910, 1912, 1914, 1916, 1918), (1920, 1921, 1923, 1922), (1922, 1923, 1925, 1924), (1924, 1925, 1927, 1926), (1926, 1927, 1929, 1928), (1928, 1929, 1931, 1930), (1930, 1931, 1933, 1932), (1932, 1933, 1935, 1934), (1934, 1935, 1937, 1936), (1936, 1937, 1939, 1938), (1938, 1939, 1941, 1940), (1923, 1921, 1943, 1941, 1939, 1937, 1935, 1933, 1931, 1929, 1927, 1925), (1942, 1943, 1921, 1920), (1940, 1941, 1943, 1942), (1920, 1922, 1924, 1926, 1928, 1930, 1932, 1934, 1936, 1938, 1940, 1942), (1944, 1945, 1947, 1946), (1946, 1947, 1949, 1948), (1948, 1949, 1951, 1950), (1950, 1951, 1953, 1952), (1952, 1953, 1955, 1954), (1954, 1955, 1957, 1956), (1956, 1957, 1959, 1958), (1958, 1959, 1961, 1960), (1960, 1961, 1963, 1962), (1962, 1963, 1965, 1964), (1947, 1945, 1967, 1965, 1963, 1961, 1959, 1957, 1955, 1953, 1951, 1949), (1966, 1967, 1945, 1944), (1964, 1965, 1967, 1966), (1944, 1946, 1948, 1950, 1952, 1954, 1956, 1958, 1960, 1962, 1964, 1966), (1968, 1969, 1971, 1970), (1970, 1971, 1973, 1972), (1972, 1973, 1975, 1974), (1974, 1975, 1977, 1976), (1976, 1977, 1979, 1978), (1978, 1979, 1981, 1980), (1980, 1981, 1983, 1982), (1982, 1983, 1985, 1984), (1984, 1985, 1987, 1986), (1986, 1987, 1989, 1988), (1971, 1969, 1991, 1989, 1987, 1985, 1983, 1981, 1979, 1977, 1975, 1973), (1990, 1991, 1969, 1968), (1988, 1989, 1991, 1990), (1968, 1970, 1972, 1974, 1976, 1978, 1980, 1982, 1984, 1986, 1988, 1990), (1995, 1994, 1992, 1993), (1997, 1996, 1994, 1995), (1999, 1998, 1996, 1997), (2001, 2000, 1998, 1999), (2003, 2002, 2000, 2001), (2005, 2004, 2002, 2003), (2007, 2006, 2004, 2005), (2009, 2008, 2006, 2007), (2011, 2010, 2008, 2009), (2013, 2012, 2010, 2011), (2012, 2014, 1992, 1994, 1996, 1998, 2000, 2002, 2004, 2006, 2008, 2010), (1993, 1992, 2014, 2015), (2015, 2014, 2012, 2013), (2015, 2013, 2011, 2009, 2007, 2005, 2003, 2001, 1999, 1997, 1995, 1993), (2019, 2018, 2016, 2017), (2021, 2020, 2018, 2019), (2023, 2022, 2020, 2021), (2025, 2024, 2022, 2023), (2027, 2026, 2024, 2025), (2029, 2028, 2026, 2027), (2031, 2030, 2028, 2029), (2033, 2032, 2030, 2031), (2035, 2034, 2032, 2033), (2037, 2036, 2034, 2035), (2036, 2038, 2016, 2018, 2020, 2022, 2024, 2026, 2028, 2030, 2032, 2034), (2017, 2016, 2038, 2039), (2039, 2038, 2036, 2037), (2039, 2037, 2035, 2033, 2031, 2029, 2027, 2025, 2023, 2021, 2019, 2017), (2040, 2041, 2043, 2042), (2042, 2043, 2045, 2044), (2044, 2045, 2047, 2046), (2046, 2047, 2049, 2048), (2048, 2049, 2051, 2050), (2050, 2051, 2053, 2052), (2052, 2053, 2055, 2054), (2054, 2055, 2057, 2056), (2056, 2057, 2059, 2058), (2058, 2059, 2061, 2060), (2043, 2041, 2063, 2061, 2059, 2057, 2055, 2053, 2051, 2049, 2047, 2045), (2062, 2063, 2041, 2040), (2060, 2061, 2063, 2062), (2040, 2042, 2044, 2046, 2048, 2050, 2052, 2054, 2056, 2058, 2060, 2062), (2064, 2065, 2067, 2066), (2066, 2067, 2069, 2068), (2068, 2069, 2071, 2070), (2070, 2071, 2073, 2072), (2072, 2073, 2075, 2074), (2074, 2075, 2077, 2076), (2076, 2077, 2079, 2078), (2078, 2079, 2081, 2080), (2080, 2081, 2083, 2082), (2082, 2083, 2085, 2084), (2067, 2065, 2087, 2085, 2083, 2081, 2079, 2077, 2075, 2073, 2071, 2069), (2086, 2087, 2065, 2064), (2084, 2085, 2087, 2086), (2064, 2066, 2068, 2070, 2072, 2074, 2076, 2078, 2080, 2082, 2084, 2086), (2088, 2089, 2091, 2090), (2090, 2091, 2093, 2092), (2092, 2093, 2095, 2094), (2094, 2095, 2097, 2096), (2096, 2097, 2099, 2098), (2098, 2099, 2101, 2100), (2100, 2101, 2103, 2102), (2102, 2103, 2105, 2104), (2104, 2105, 2107, 2106), (2106, 2107, 2109, 2108), (2091, 2089, 2111, 2109, 2107, 2105, 2103, 2101, 2099, 2097, 2095, 2093), (2110, 2111, 2089, 2088), (2108, 2109, 2111, 2110), (2088, 2090, 2092, 2094, 2096, 2098, 2100, 2102, 2104, 2106, 2108, 2110), (2112, 2113, 2115, 2114), (2114, 2115, 2117, 2116), (2116, 2117, 2119, 2118), (2118, 2119, 2121, 2120), (2120, 2121, 2123, 2122), (2122, 2123, 2125, 2124), (2124, 2125, 2127, 2126), (2126, 2127, 2129, 2128), (2128, 2129, 2131, 2130), (2130, 2131, 2133, 2132), (2115, 2113, 2135, 2133, 2131, 2129, 2127, 2125, 2123, 2121, 2119, 2117), (2134, 2135, 2113, 2112), (2132, 2133, 2135, 2134), (2112, 2114, 2116, 2118, 2120, 2122, 2124, 2126, 2128, 2130, 2132, 2134), (2136, 2137, 2139, 2138), (2138, 2139, 2141, 2140), (2140, 2141, 2143, 2142), (2142, 2143, 2145, 2144), (2144, 2145, 2147, 2146), (2146, 2147, 2149, 2148), (2148, 2149, 2151, 2150), (2150, 2151, 2153, 2152), (2152, 2153, 2155, 2154), (2154, 2155, 2157, 2156), (2139, 2137, 2159, 2157, 2155, 2153, 2151, 2149, 2147, 2145, 2143, 2141), (2158, 2159, 2137, 2136), (2156, 2157, 2159, 2158), (2136, 2138, 2140, 2142, 2144, 2146, 2148, 2150, 2152, 2154, 2156, 2158), (2160, 2161, 2163, 2162), (2162, 2163, 2165, 2164), (2164, 2165, 2167, 2166), (2166, 2167, 2169, 2168), (2168, 2169, 2171, 2170), (2170, 2171, 2173, 2172), (2172, 2173, 2175, 2174), (2174, 2175, 2177, 2176), (2176, 2177, 2179, 2178), (2178, 2179, 2181, 2180), (2163, 2161, 2183, 2181, 2179, 2177, 2175, 2173, 2171, 2169, 2167, 2165), (2182, 2183, 2161, 2160), (2180, 2181, 2183, 2182), (2160, 2162, 2164, 2166, 2168, 2170, 2172, 2174, 2176, 2178, 2180, 2182), (2184, 2185, 2187, 2186), (2186, 2187, 2189, 2188), (2188, 2189, 2191, 2190), (2190, 2191, 2193, 2192), (2192, 2193, 2195, 2194), (2194, 2195, 2197, 2196), (2196, 2197, 2199, 2198), (2198, 2199, 2201, 2200), (2200, 2201, 2203, 2202), (2202, 2203, 2205, 2204), (2187, 2185, 2207, 2205, 2203, 2201, 2199, 2197, 2195, 2193, 2191, 2189), (2206, 2207, 2185, 2184), (2204, 2205, 2207, 2206), (2184, 2186, 2188, 2190, 2192, 2194, 2196, 2198, 2200, 2202, 2204, 2206), (2208, 2209, 2211, 2210), (2210, 2211, 2213, 2212), (2212, 2213, 2215, 2214), (2214, 2215, 2217, 2216), (2216, 2217, 2219, 2218), (2218, 2219, 2221, 2220), (2220, 2221, 2223, 2222), (2222, 2223, 2225, 2224), (2224, 2225, 2227, 2226), (2226, 2227, 2229, 2228), (2211, 2209, 2231, 2229, 2227, 2225, 2223, 2221, 2219, 2217, 2215, 2213), (2230, 2231, 2209, 2208), (2228, 2229, 2231, 2230), (2208, 2210, 2212, 2214, 2216, 2218, 2220, 2222, 2224, 2226, 2228, 2230), (2232, 2233, 2235, 2234), (2234, 2235, 2237, 2236), (2236, 2237, 2239, 2238), (2238, 2239, 2241, 2240), (2240, 2241, 2243, 2242), (2242, 2243, 2245, 2244), (2244, 2245, 2247, 2246), (2246, 2247, 2249, 2248), (2248, 2249, 2251, 2250), (2250, 2251, 2253, 2252), (2235, 2233, 2255, 2253, 2251, 2249, 2247, 2245, 2243, 2241, 2239, 2237), (2254, 2255, 2233, 2232), (2252, 2253, 2255, 2254), (2232, 2234, 2236, 2238, 2240, 2242, 2244, 2246, 2248, 2250, 2252, 2254), (2256, 2257, 2259, 2258), (2258, 2259, 2261, 2260), (2260, 2261, 2263, 2262), (2262, 2263, 2265, 2264), (2264, 2265, 2267, 2266), (2266, 2267, 2269, 2268), (2268, 2269, 2271, 2270), (2270, 2271, 2273, 2272), (2272, 2273, 2275, 2274), (2274, 2275, 2277, 2276), (2259, 2257, 2279, 2277, 2275, 2273, 2271, 2269, 2267, 2265, 2263, 2261), (2278, 2279, 2257, 2256), (2276, 2277, 2279, 2278), (2256, 2258, 2260, 2262, 2264, 2266, 2268, 2270, 2272, 2274, 2276, 2278), (2280, 2281, 2283, 2282), (2282, 2283, 2285, 2284), (2284, 2285, 2287, 2286), (2286, 2287, 2289, 2288), (2288, 2289, 2291, 2290), (2290, 2291, 2293, 2292), (2292, 2293, 2295, 2294), (2294, 2295, 2297, 2296), (2296, 2297, 2299, 2298), (2298, 2299, 2301, 2300), (2283, 2281, 2303, 2301, 2299, 2297, 2295, 2293, 2291, 2289, 2287, 2285), (2302, 2303, 2281, 2280), (2300, 2301, 2303, 2302), (2280, 2282, 2284, 2286, 2288, 2290, 2292, 2294, 2296, 2298, 2300, 2302), (2304, 2305, 2307, 2306), (2306, 2307, 2309, 2308), (2308, 2309, 2311, 2310), (2310, 2311, 2313, 2312), (2312, 2313, 2315, 2314), (2314, 2315, 2317, 2316), (2316, 2317, 2319, 2318), (2318, 2319, 2321, 2320), (2320, 2321, 2323, 2322), (2322, 2323, 2325, 2324), (2307, 2305, 2327, 2325, 2323, 2321, 2319, 2317, 2315, 2313, 2311, 2309), (2326, 2327, 2305, 2304), (2324, 2325, 2327, 2326), (2304, 2306, 2308, 2310, 2312, 2314, 2316, 2318, 2320, 2322, 2324, 2326), (2328, 2329, 2331, 2330), (2330, 2331, 2333, 2332), (2332, 2333, 2335, 2334), (2334, 2335, 2337, 2336), (2336, 2337, 2339, 2338), (2338, 2339, 2341, 2340), (2340, 2341, 2343, 2342), (2342, 2343, 2345, 2344), (2344, 2345, 2347, 2346), (2346, 2347, 2349, 2348), (2331, 2329, 2351, 2349, 2347, 2345, 2343, 2341, 2339, 2337, 2335, 2333), (2350, 2351, 2329, 2328), (2348, 2349, 2351, 2350), (2328, 2330, 2332, 2334, 2336, 2338, 2340, 2342, 2344, 2346, 2348, 2350), (2352, 2353, 2355, 2354), (2354, 2355, 2357, 2356), (2356, 2357, 2359, 2358), (2358, 2359, 2361, 2360), (2360, 2361, 2363, 2362), (2362, 2363, 2365, 2364), (2364, 2365, 2367, 2366), (2366, 2367, 2369, 2368), (2368, 2369, 2371, 2370), (2370, 2371, 2373, 2372), (2355, 2353, 2375, 2373, 2371, 2369, 2367, 2365, 2363, 2361, 2359, 2357), (2374, 2375, 2353, 2352), (2372, 2373, 2375, 2374), (2352, 2354, 2356, 2358, 2360, 2362, 2364, 2366, 2368, 2370, 2372, 2374)])
me_cylinder.use_remesh_preserve_volume = False
me_cylinder.use_remesh_preserve_attributes = False
me_cylinder.use_mirror_vertex_groups = False
me_cylinder.update()

# ---- objects
ob_cylinder = bpy.data.objects.new('Cylinder', me_cylinder)
ob_lamp = bpy.data.objects.new('Lamp', light_lamp)
ob_camera = bpy.data.objects.new('Camera', cam_camera)

# ---- transforms, parenting, visibility, modifiers, constraints
ob_cylinder.location = (0.0, 0.0, 0.0)
ob_cylinder.lineart.crease_threshold = 0.0
ob_lamp.location = (4.076, 1.005, 5.904)
ob_lamp.rotation_euler = (0.6503, 0.05522, 1.866)
ob_lamp.lock_rotations_4d = False
ob_lamp.empty_display_type = 'ARROWS'
ob_lamp.color = (0.0, 0.0, 0.0, 0.0)
ob_lamp.lineart.crease_threshold = 0.0
ob_camera.location = (7.481, -6.508, 5.344)
ob_camera.rotation_euler = (1.109, 0.01082, 0.8149)
ob_camera.lock_rotations_4d = False
ob_camera.empty_display_type = 'ARROWS'
ob_camera.color = (0.0, 0.0, 0.0, 0.0)
ob_camera.display_type = 'WIRE'
ob_camera.lineart.crease_threshold = 0.0

# ---- collection membership
col_collection_1.objects.link(ob_cylinder)
col_collection_1.objects.link(ob_lamp)
col_collection_1.objects.link(ob_camera)

# ---- scene / render settings (as saved in the file)
scene.camera = ob_camera
scene.frame_start = 1; scene.frame_end = 250; scene.frame_set(1)
scene.render.engine = 'BLENDER_EEVEE_NEXT'
scene.render.resolution_percentage = 50
scene.render.dither_intensity = 0.0
scene.cycles.use_denoising = False
scene.cycles.samples = 10
scene.cycles.sampling_pattern = 'TABULATED_SOBOL'
scene.cycles.light_sampling_threshold = 0.0
scene.cycles.use_adaptive_sampling = False
scene.cycles.use_light_tree = False
scene.cycles.blur_glossy = 0.0
scene.cycles.pixel_filter_type = 'GAUSSIAN'
scene.cycles.sample_clamp_indirect = 0.0
scene.view_settings.view_transform = 'Standard'
bpy.context.view_layer.update()
